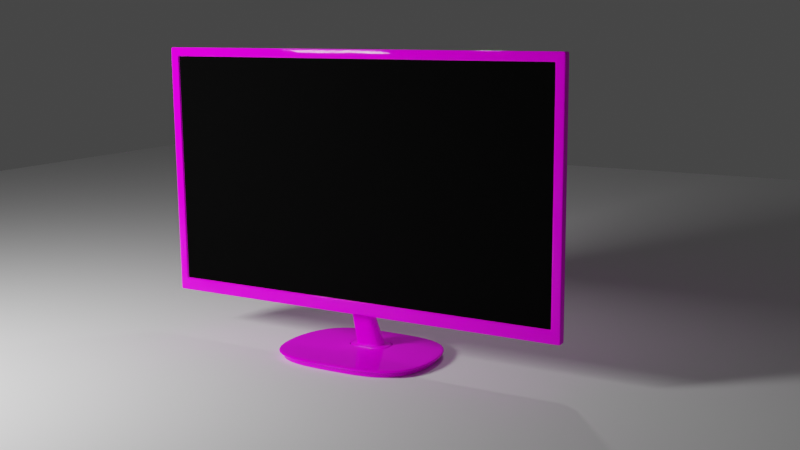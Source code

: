 # Source: computer_monitor_.blend  (saved by Blender 2.80.47; exported with 4.5.12 LTS)
import bpy
from mathutils import Matrix  # noqa: F401  (used for matrix-valued properties, if any)

bpy.ops.wm.read_factory_settings(use_empty=True)
scene = bpy.context.scene
scene.name = 'Scene'

# ---- collections
col_collection = bpy.data.collections.new('Collection'); scene.collection.children.link(col_collection)
col_collection_2 = bpy.data.collections.new('Collection 2'); scene.collection.children.link(col_collection_2)
col_collection_2.hide_render = True

# ---- images (referenced by path relative to the original .blend; pixels are not part of the script)
import os
ASSET_DIR = os.environ.get("B2B_ASSET_DIR", "")  # directory of the original .blend (textures are referenced by path, not embedded)
HERE = os.path.dirname(os.path.abspath(__file__))  # packed textures are extracted next to this script under _unpacked/

def load_image(name, relpath, width, height, colorspace="sRGB"):
    """Load a texture the original file referenced (path relative to the .blend, or extracted next to this script)."""
    p = next((c for c in (os.path.join(HERE, relpath), os.path.join(ASSET_DIR, relpath)) if relpath and os.path.exists(c)), "")
    if p:
        img = bpy.data.images.load(p, check_existing=True)
        img.name = name
    else:  # same state as the original file: an image datablock whose file is absent (Cycles renders it pink)
        img = bpy.data.images.new(name, width, height)
        img.source = "FILE"
        img.filepath = "//" + (relpath or name)
    img.colorspace_settings.name = colorspace
    return img
img_monitor_detail = load_image('monitor detail', 'monitor/monitor detail.png', 1024, 1024, 'sRGB')

# ---- materials (node trees are filled in below, after node groups)
mat_screen = bpy.data.materials.new('screen')
mat_screen.alpha_threshold = 0.0
mat_screen.roughness = 0.5
mat_screen.line_color = (0.0, 0.0, 0.0, 1.0)
mat_base = bpy.data.materials.new('base')
mat_base.roughness = 0.25
mat_light_emit = bpy.data.materials.new('light emit')
mat_light_emit.roughness = 0.25

# ---- material node trees
mat_screen.use_nodes = True; mat_screen.node_tree.nodes.clear()
_N = mat_screen.node_tree.nodes; _L = mat_screen.node_tree.links
n0 = _N.new('ShaderNodeOutputMaterial'); n0.name = 'Material Output'; n0.location = (300, 300)
n1 = _N.new('ShaderNodeBsdfPrincipled'); n1.name = 'Principled BSDF'; n1.location = (10, 300)
n1.distribution = 'GGX'
n1.subsurface_method = 'BURLEY'
n1.inputs[0].default_value = (0.0, 0.0, 0.0, 1.0)
n1.inputs[2].default_value = 0.9273
n1.inputs[3].default_value = 1.45
n1.inputs[13].default_value = 0.06364
_L.new(n1.outputs[0], n0.inputs[0])
n0.is_active_output = True
mat_base.use_nodes = True; mat_base.node_tree.nodes.clear()
_N = mat_base.node_tree.nodes; _L = mat_base.node_tree.links
n0 = _N.new('ShaderNodeBsdfPrincipled'); n0.name = 'Principled BSDF'; n0.location = (217, 254)
n0.distribution = 'GGX'
n0.subsurface_method = 'BURLEY'
n0.inputs[2].default_value = 0.0
n0.inputs[3].default_value = 1.45
n0.inputs[9].default_value = (5.0, 0.2, 0.1)
n0.inputs[13].default_value = 0.1
n1 = _N.new('ShaderNodeOutputMaterial'); n1.name = 'Material Output'; n1.location = (1055, 450)
n2 = _N.new('ShaderNodeTexImage'); n2.name = 'Image Texture'; n2.location = (-119, 282)
n2.image = img_monitor_detail
_L.new(n2.outputs[0], n0.inputs[0])
_L.new(n0.outputs[0], n1.inputs[0])
n1.is_active_output = True
mat_light_emit.use_nodes = True; mat_light_emit.node_tree.nodes.clear()
_N = mat_light_emit.node_tree.nodes; _L = mat_light_emit.node_tree.links
n0 = _N.new('ShaderNodeOutputMaterial'); n0.name = 'Material Output'; n0.location = (300, 300)
n1 = _N.new('ShaderNodeEmission'); n1.name = 'Emission'; n1.location = (10, 300)
n1.inputs[1].default_value = 59.1
_L.new(n1.outputs[0], n0.inputs[0])
n0.is_active_output = True

# ---- world
world_world = bpy.data.worlds.new('World'); scene.world = world_world
world_world.use_nodes = True; world_world.node_tree.nodes.clear()
_N = world_world.node_tree.nodes; _L = world_world.node_tree.links
n0 = _N.new('ShaderNodeOutputWorld'); n0.name = 'World Output'; n0.location = (300, 300)
n1 = _N.new('ShaderNodeBackground'); n1.name = 'Background'; n1.location = (10, 300)
n1.inputs[0].default_value = (0.05088, 0.05088, 0.05088, 1.0)
_L.new(n1.outputs[0], n0.inputs[0])
n0.is_active_output = True
world_world.color = (0.05088, 0.05088, 0.05088)
world_world.use_sun_shadow = False
world_world.sun_shadow_jitter_overblur = 0.0

# ---- cameras
cam_camera = bpy.data.cameras.new('Camera')
cam_camera.clip_end = 100.0
cam_camera.ortho_scale = 7.314
cam_camera.dof.focus_distance = 0.0

# ---- lights
light_point = bpy.data.lights.new('Point', 'AREA')
light_point.transmission_factor = 0.0
light_point.energy = 15.71
light_point.shadow_buffer_clip_start = 0.5
light_point.shadow_soft_size = 0.25
light_point.use_absolute_resolution = True

# ---- meshes
me_plane = bpy.data.meshes.new('Plane')
me_plane.from_pydata([(1.0, -1.0, 3.994e-08), (1.0, 1.0, -4.749e-08), (1.0, -1.0, -0.07657), (1.0, 1.0, -0.07657), (0.9592, -0.9032, -2.448e-09), (0.9592, 0.9354, 1.039e-09), (0.9592, -0.9026, -0.01583), (0.9592, 0.9354, -0.01583), (0.9119, -0.9855, -0.1768), (0.9119, 0.785, -0.1768), (0.1429, -1.0, 3.994e-08), (0.4286, -1.0, 3.994e-08), (0.6665, -1.0, 3.994e-08), (0.7143, 1.0, -4.749e-08), (0.4286, 1.0, -4.749e-08), (0.1429, 1.0, -4.749e-08), (0.4286, -1.0, -0.07657), (0.6665, -1.0, -0.07657), (0.7143, 1.0, -0.07657), (0.4286, 1.0, -0.07657), (0.1429, 1.0, -0.07657), (0.137, -0.9032, -2.448e-09), (0.4111, -0.9032, -2.448e-09), (0.6851, -0.9032, -2.448e-09), (0.6851, 0.9354, 1.039e-09), (0.4111, 0.9354, 1.039e-09), (0.137, 0.9354, 1.039e-09), (0.137, -0.9026, -0.01583), (0.4111, -0.9026, -0.01583), (0.6851, -0.9026, -0.01583), (0.6851, 0.9354, -0.01583), (0.4111, 0.9354, -0.01583), (0.137, 0.9354, -0.01583), (0.1303, -0.9838, -0.223), (0.3908, -0.9855, -0.1768), (0.6513, -0.9855, -0.1768), (0.6762, 0.785, -0.1837), (0.3908, 0.785, -0.1856), (0.1303, 0.785, -0.1856), (0.1384, -0.9942, -0.07791), (0.9592, -0.9026, -0.01229), (0.9592, 0.9354, -0.01229), (0.6851, -0.9026, -0.01229), (0.4111, -0.9026, -0.01229), (0.137, -0.9026, -0.01229), (0.137, 0.9354, -0.01229), (0.4111, 0.9354, -0.01229), (0.6851, 0.9354, -0.01229), (0.9592, 0.9354, -0.002726), (0.9592, -0.9026, -0.002726), (0.6851, -0.9026, -0.002726), (0.4111, -0.9026, -0.002726), (0.137, -0.9026, -0.002726), (0.137, 0.9354, -0.002726), (0.4111, 0.9354, -0.002726), (0.6851, 0.9354, -0.002726), (1.0, 1.0, -0.00725), (1.0, -1.0, -0.00725), (0.1429, -1.0, -0.00725), (0.4286, -1.0, -0.00725), (0.6665, -1.0, -0.00725), (0.7143, 1.0, -0.00725), (0.4286, 1.0, -0.00725), (0.1429, 1.0, -0.00725), (1.0, -0.9798, 3.905e-08), (1.0, -0.9798, -0.07657), (0.9592, -0.8837, -2.452e-09), (0.9592, -0.8837, -0.01583), (0.9119, -0.9347, -0.1768), (0.1303, -0.8515, -0.2227), (0.3908, -0.8589, -0.2051), (0.6338, -0.8841, -0.1876), (0.137, -0.8837, -0.01583), (0.4111, -0.8837, -0.01583), (0.6851, -0.8837, -0.01583), (0.9592, -0.8837, -0.01229), (0.9592, -0.8837, -0.002726), (1.0, -0.9798, -0.00725), (1.0, 0.9725, -4.628e-08), (1.0, 0.9725, -0.07657), (0.9592, 0.9097, 1.01e-09), (0.9592, 0.9097, -0.01583), (0.9119, 0.7607, -0.1768), (0.1303, 0.7607, -0.186), (0.3908, 0.7607, -0.1856), (0.6762, 0.7607, -0.1837), (0.9592, 0.9097, -0.01229), (0.9592, 0.9097, -0.002726), (0.137, 0.9097, -0.01583), (0.4111, 0.9097, -0.01583), (0.6851, 0.9097, -0.01583), (1.0, 0.9725, -0.00725), (0.05309, -0.9857, -0.1991), (0.0564, -0.9923, -0.1018), (-0.0564, -0.9923, -0.1018), (-0.06625, -1.301, -0.349), (0.06625, -1.301, -0.349), (-0.07037, -1.301, -0.2037), (0.05466, -1.005, -0.208), (-0.05807, -1.012, -0.1084), (0.05807, -1.012, -0.1084), (0.06933, -1.286, -0.1989), (0.06527, -1.286, -0.3424), (0.6851, -0.6399, -0.01583), (1.0, -0.7359, 2.839e-08), (0.9119, -0.6766, -0.1768), (0.1303, -0.5869, -0.2158), (0.3908, -0.594, -0.1954), (0.6284, -0.6231, -0.1958), (0.9592, -0.6399, -0.01229), (0.9592, -0.6399, -0.002726), (0.1303, 0.5873, -0.2053), (0.3908, 0.5868, -0.2036), (0.5524, 0.5856, -0.2068), (0.1303, -0.5869, -0.2595), (0.3908, -0.594, -0.2391), (0.5506, -0.604, -0.2132), (1.0, -0.6386, 2.414e-08), (1.0, -0.6386, -0.07657), (0.9592, -0.5499, -1.808e-09), (0.9592, -0.5499, -0.01583), (0.9119, -0.5908, -0.1768), (0.6296, -0.5603, -0.2067), (0.9592, -0.5499, -0.01229), (0.9592, -0.5499, -0.002726), (0.137, -0.5499, -0.01583), (0.4111, -0.5499, -0.01583), (0.6851, -0.5499, -0.01583), (1.0, -0.6386, -0.00725), (0.1303, -0.5284, -0.2568), (0.3908, -0.5352, -0.2382), (0.5524, -0.5528, -0.2149), (0.137, -0.6399, -0.01583), (0.4111, -0.6399, -0.01583), (1.0, -0.7359, -0.00725), (1.0, -0.7359, -0.07657), (0.9592, -0.6399, -1.981e-09), (0.9592, -0.6399, -0.01583), (0.1303, -0.6059, -0.2163), (0.3908, -0.6131, -0.2129), (0.6288, -0.6406, -0.1998), (-0.06138, -0.9855, -0.2016), (0.06473, -0.9925, -0.0994), (0.1102, -1.343, -0.3971), (0.1171, -1.344, -0.1555), (0.1012, -1.301, -0.1719), (0.09525, -1.3, -0.3807), (0.3802, -1.3, -0.6251), (0.4039, -1.302, 0.3428), (0.3495, -1.3, -0.5689), (0.3713, -1.302, 0.2894), (0.1083, -1.301, -0.1613), (0.1019, -1.301, -0.3919), (0.3588, -1.366, -0.598), (0.3812, -1.368, 0.3154), (0.1043, -1.307, -0.1687), (0.09814, -1.306, -0.3839), (0.09861, -1.301, -0.1745), (0.09282, -1.3, -0.3781), (0.1077, -1.305, -0.1622), (0.1014, -1.305, -0.3909), (0.4039, -1.319, 0.3428), (0.3802, -1.317, -0.6251), (0.3815, -1.33, 0.3159), (0.4005, -1.321, 0.3387), (0.377, -1.319, -0.621), (0.3812, -1.36, 0.3155), (0.3589, -1.358, -0.5981), (0.9879, -1.0, 3.994e-08), (0.9879, -1.0, -0.07657), (0.9476, -0.9032, -2.448e-09), (0.9476, -0.9026, -0.01583), (0.9008, -0.9855, -0.1768), (0.9879, 1.0, -4.749e-08), (0.9879, 1.0, -0.07657), (0.9476, 0.9354, 1.039e-09), (0.9476, 0.9354, -0.01583), (0.9034, 0.785, -0.1774), (0.9476, -0.9026, -0.01229), (0.9476, 0.9354, -0.01229), (0.9476, 0.9354, -0.002726), (0.9476, -0.9026, -0.002726), (0.9879, 1.0, -0.00725), (0.9879, -1.0, -0.00725), (0.9023, -0.9326, -0.1771), (0.9476, -0.8837, -0.01583), (0.9034, 0.7607, -0.1774), (0.9476, 0.9097, -0.01583), (0.9034, -0.6754, -0.1776), (0.9476, -0.5499, -0.01583), (0.9034, -0.5898, -0.1777), (0.9476, -0.6399, -0.01583), (1.0, -1.0, -0.06491), (0.4286, -1.0, -0.06491), (0.6665, -1.0, -0.06491), (0.7143, 1.0, -0.06491), (0.4286, 1.0, -0.06491), (0.1429, 1.0, -0.06491), (0.1391, -0.9952, -0.06603), (1.0, 1.0, -0.06491), (1.0, -0.9798, -0.06491), (1.0, 0.9725, -0.06491), (1.0, -0.6386, -0.06491), (1.0, -0.7359, -0.06491), (0.9879, 1.0, -0.06491), (0.9879, -1.0, -0.06491), (-1.0, -1.0, 3.994e-08), (-1.0, 1.0, -4.749e-08), (-1.0, -1.0, -0.07657), (-1.0, 1.0, -0.07657), (-0.9592, -0.9032, -2.448e-09), (-0.9592, 0.9354, 1.039e-09), (-0.9592, -0.9026, -0.01583), (-0.9592, 0.9354, -0.01583), (-0.9119, -0.9855, -0.1768), (-0.9119, 0.785, -0.1768), (-0.1429, -1.0, 3.994e-08), (-0.4286, -1.0, 3.994e-08), (-0.6665, -1.0, 3.994e-08), (-0.7143, 1.0, -4.749e-08), (-0.4286, 1.0, -4.749e-08), (-0.1429, 1.0, -4.749e-08), (-0.4286, -1.0, -0.07657), (-0.6665, -1.0, -0.07657), (-0.7143, 1.0, -0.07657), (-0.4286, 1.0, -0.07657), (-0.1429, 1.0, -0.07657), (-0.137, -0.9032, -2.448e-09), (-0.4111, -0.9032, -2.448e-09), (-0.6851, -0.9032, -2.448e-09), (-0.6851, 0.9354, 1.039e-09), (-0.4111, 0.9354, 1.039e-09), (-0.137, 0.9354, 1.039e-09), (-0.137, -0.9026, -0.01583), (-0.4111, -0.9026, -0.01583), (-0.6851, -0.9026, -0.01583), (-0.6851, 0.9354, -0.01583), (-0.4111, 0.9354, -0.01583), (-0.137, 0.9354, -0.01583), (-0.1303, -0.9838, -0.223), (-0.3908, -0.9855, -0.1768), (-0.6513, -0.9855, -0.1768), (-0.6762, 0.785, -0.1837), (-0.3908, 0.785, -0.1856), (-0.1303, 0.785, -0.1856), (-0.1384, -0.9942, -0.07791), (-0.9592, -0.9026, -0.01229), (-0.9592, 0.9354, -0.01229), (-0.6851, -0.9026, -0.01229), (-0.4111, -0.9026, -0.01229), (-0.137, -0.9026, -0.01229), (-0.137, 0.9354, -0.01229), (-0.4111, 0.9354, -0.01229), (-0.6851, 0.9354, -0.01229), (-0.9592, 0.9354, -0.002726), (-0.9592, -0.9026, -0.002726), (-0.6851, -0.9026, -0.002726), (-0.4111, -0.9026, -0.002726), (-0.137, -0.9026, -0.002726), (-0.137, 0.9354, -0.002726), (-0.4111, 0.9354, -0.002726), (-0.6851, 0.9354, -0.002726), (-1.0, 1.0, -0.00725), (-1.0, -1.0, -0.00725), (-0.1429, -1.0, -0.00725), (-0.4286, -1.0, -0.00725), (-0.6665, -1.0, -0.00725), (-0.7143, 1.0, -0.00725), (-0.4286, 1.0, -0.00725), (-0.1429, 1.0, -0.00725), (-1.0, -0.9798, 3.905e-08), (-1.0, -0.9798, -0.07657), (-0.9592, -0.8837, -2.452e-09), (-0.9592, -0.8837, -0.01583), (-0.9119, -0.9347, -0.1768), (-0.1303, -0.8515, -0.2227), (-0.3908, -0.8589, -0.2051), (-0.6338, -0.8841, -0.1876), (-0.137, -0.8837, -0.01583), (-0.4111, -0.8837, -0.01583), (-0.6851, -0.8837, -0.01583), (-0.9592, -0.8837, -0.01229), (-0.9592, -0.8837, -0.002726), (-1.0, -0.9798, -0.00725), (-1.0, 0.9725, -4.628e-08), (-1.0, 0.9725, -0.07657), (-0.9592, 0.9097, 1.01e-09), (-0.9592, 0.9097, -0.01583), (-0.9119, 0.7607, -0.1768), (-0.1303, 0.7607, -0.186), (-0.3908, 0.7607, -0.1856), (-0.6762, 0.7607, -0.1837), (-0.9592, 0.9097, -0.01229), (-0.9592, 0.9097, -0.002726), (-0.137, 0.9097, -0.01583), (-0.4111, 0.9097, -0.01583), (-0.6851, 0.9097, -0.01583), (-1.0, 0.9725, -0.00725), (-0.05309, -0.9857, -0.1991), (0.07037, -1.301, -0.2037), (-0.06933, -1.286, -0.1989), (-0.6851, -0.6399, -0.01583), (-1.0, -0.7359, 2.839e-08), (-0.9119, -0.6766, -0.1768), (-0.1303, -0.5869, -0.2158), (-0.3908, -0.594, -0.1954), (-0.6284, -0.6231, -0.1958), (-0.9592, -0.6399, -0.01229), (-0.9592, -0.6399, -0.002726), (-0.1303, 0.5873, -0.2053), (-0.3908, 0.5868, -0.2036), (-0.5524, 0.5856, -0.2068), (-0.1303, -0.5869, -0.2595), (-0.3908, -0.594, -0.2391), (-0.5506, -0.604, -0.2132), (-1.0, -0.6386, 2.414e-08), (-1.0, -0.6386, -0.07657), (-0.9592, -0.5499, -1.808e-09), (-0.9592, -0.5499, -0.01583), (-0.9119, -0.5908, -0.1768), (-0.6296, -0.5603, -0.2067), (-0.9592, -0.5499, -0.01229), (-0.9592, -0.5499, -0.002726), (-0.137, -0.5499, -0.01583), (-0.4111, -0.5499, -0.01583), (-0.6851, -0.5499, -0.01583), (-1.0, -0.6386, -0.00725), (-0.1303, -0.5284, -0.2568), (-0.3908, -0.5352, -0.2382), (-0.5524, -0.5528, -0.2149), (-0.137, -0.6399, -0.01583), (-0.4111, -0.6399, -0.01583), (-1.0, -0.7359, -0.00725), (-1.0, -0.7359, -0.07657), (-0.9592, -0.6399, -1.981e-09), (-0.9592, -0.6399, -0.01583), (-0.1303, -0.6059, -0.2163), (-0.3908, -0.6131, -0.2129), (-0.6288, -0.6406, -0.1998), (0.06138, -0.9855, -0.2016), (-0.06473, -0.9925, -0.0994), (-0.1102, -1.343, -0.3971), (-0.1171, -1.344, -0.1555), (-0.1012, -1.301, -0.1719), (-0.09525, -1.3, -0.3807), (-0.3802, -1.3, -0.6251), (-0.4039, -1.302, 0.3428), (-0.3495, -1.3, -0.5689), (-0.3713, -1.302, 0.2894), (-0.1083, -1.301, -0.1613), (-0.1019, -1.301, -0.3919), (-0.3588, -1.366, -0.598), (-0.3812, -1.368, 0.3154), (-0.1043, -1.307, -0.1687), (-0.09814, -1.306, -0.3839), (-0.09861, -1.301, -0.1745), (-0.09282, -1.3, -0.3781), (-0.1077, -1.305, -0.1622), (-0.1014, -1.305, -0.3909), (-0.4039, -1.319, 0.3428), (-0.3802, -1.317, -0.6251), (-0.3815, -1.33, 0.3159), (-0.3592, -1.328, -0.5984), (-0.4005, -1.321, 0.3387), (-0.377, -1.319, -0.621), (-0.3812, -1.36, 0.3155), (-0.3589, -1.358, -0.5981), (0.0, -1.0, 3.994e-08), (0.0, 1.0, -4.749e-08), (0.0, 1.0, -0.07657), (0.0, -0.9032, -2.448e-09), (0.0, 0.9354, 1.039e-09), (0.0, -0.9026, -0.01583), (0.0, 0.9354, -0.01583), (0.0, -0.9838, -0.223), (0.0, 0.785, -0.1856), (0.0, -0.9942, -0.07791), (0.0, 0.9354, -0.01229), (0.0, -0.9026, -0.01229), (0.0, -0.9026, -0.002726), (0.0, 0.9354, -0.002726), (0.0, 1.0, -0.00725), (0.0, -1.0, -0.00725), (0.0, -0.8837, -0.01583), (0.0, -0.8515, -0.2227), (0.0, 0.9097, -0.01583), (0.0, 0.7607, -0.186), (0.0, -0.9857, -0.1991), (0.0, -0.9923, -0.1018), (0.0, -1.301, -0.349), (0.0, -1.301, -0.2037), (0.0, -1.012, -0.1084), (0.0, -1.005, -0.208), (0.0, -1.286, -0.1989), (0.0, -1.286, -0.3424), (0.0, -0.5869, -0.2158), (0.0, 0.5873, -0.2053), (0.0, -0.5869, -0.2595), (0.0, -0.5284, -0.2568), (0.0, -0.5499, -0.01583), (0.0, -0.6399, -0.01583), (0.0, -0.6059, -0.2163), (0.0, -0.9925, -0.0994), (0.0, -0.9855, -0.2016), (0.0, -1.343, -0.3971), (0.0, -1.344, -0.1555), (0.0, -1.3, -0.3807), (0.0, -1.301, -0.1719), (0.0, -1.3, -0.6251), (0.0, -1.302, 0.3428), (0.0, -1.302, 0.2894), (0.0, -1.3, -0.5689), (0.0, -1.301, -0.3919), (0.0, -1.301, -0.1613), (0.0, -1.366, -0.598), (0.0, -1.368, 0.3154), (0.0, -1.306, -0.3839), (0.0, -1.307, -0.1687), (0.0, -1.301, -0.1745), (0.0, -1.3, -0.3781), (0.0, -1.305, -0.1622), (0.0, -1.305, -0.3909), (0.0, -1.317, -0.6251), (0.0, -1.319, 0.3428), (0.0, -1.328, -0.5984), (0.0, -1.33, 0.3159), (0.0, -1.321, 0.3387), (0.0, -1.319, -0.621), (0.0, -1.358, -0.5981), (0.0, -1.36, 0.3155), (-0.9879, -1.0, 3.994e-08), (-0.9879, -1.0, -0.07657), (-0.9476, -0.9032, -2.448e-09), (-0.9476, -0.9026, -0.01583), (-0.9008, -0.9855, -0.1768), (-0.9879, 1.0, -4.749e-08), (-0.9879, 1.0, -0.07657), (-0.9476, 0.9354, 1.039e-09), (-0.9476, 0.9354, -0.01583), (-0.9034, 0.785, -0.1774), (-0.9476, -0.9026, -0.01229), (-0.9476, 0.9354, -0.01229), (-0.9476, 0.9354, -0.002726), (-0.9476, -0.9026, -0.002726), (-0.9879, 1.0, -0.00725), (-0.9879, -1.0, -0.00725), (-0.9023, -0.9326, -0.1771), (-0.9476, -0.8837, -0.01583), (-0.9034, 0.7607, -0.1774), (-0.9476, 0.9097, -0.01583), (-0.9034, -0.6754, -0.1776), (-0.9476, -0.5499, -0.01583), (-0.9034, -0.5898, -0.1777), (-0.9476, -0.6399, -0.01583), (-1.0, -1.0, -0.06491), (-0.4286, -1.0, -0.06491), (-0.6665, -1.0, -0.06491), (-0.7143, 1.0, -0.06491), (-0.4286, 1.0, -0.06491), (-0.1429, 1.0, -0.06491), (-0.1391, -0.9952, -0.06603), (-1.0, 1.0, -0.06491), (-1.0, -0.9798, -0.06491), (-1.0, 0.9725, -0.06491), (-1.0, -0.6386, -0.06491), (-1.0, -0.7359, -0.06491), (0.0, -0.9952, -0.06603), (0.0, 1.0, -0.06491), (-0.9879, 1.0, -0.06491), (-0.9879, -1.0, -0.06491), (-0.06527, -1.286, -0.3424), (-0.05466, -1.005, -0.208), (0.3592, -1.328, -0.5984)], [], [(173, 1, 5, 175), (205, 192, 2, 169), (201, 199, 3, 79), (75, 40, 6, 67), (64, 0, 4, 66), (187, 176, 7, 81), (179, 41, 7, 176), (186, 82, 9, 177), (169, 2, 8, 172), (79, 3, 9, 82), (16, 17, 35, 34), (386, 83, 38, 375), (83, 84, 37, 38), (84, 85, 36, 37), (178, 42, 29, 171), (42, 43, 28, 29), (43, 44, 27, 28), (377, 45, 32, 373), (45, 46, 31, 32), (46, 47, 30, 31), (385, 373, 32, 88), (88, 32, 31, 89), (89, 31, 30, 90), (168, 12, 23, 170), (12, 11, 22, 23), (11, 10, 21, 22), (193, 194, 17, 16), (204, 195, 18, 174), (195, 196, 19, 18), (196, 197, 20, 19), (174, 18, 36, 177), (18, 19, 37, 36), (19, 20, 38, 37), (368, 15, 26, 371), (15, 14, 25, 26), (14, 13, 24, 25), (141, 340, 94, 298), (34, 33, 39, 16), (193, 198, 58, 59), (54, 55, 47, 46), (53, 54, 46, 45), (380, 53, 45, 377), (51, 52, 44, 43), (50, 51, 43, 42), (181, 50, 42, 178), (180, 48, 41, 179), (76, 49, 40, 75), (66, 4, 49, 76), (175, 5, 48, 180), (170, 23, 50, 181), (23, 22, 51, 50), (22, 21, 52, 51), (371, 26, 53, 380), (26, 25, 54, 53), (25, 24, 55, 54), (14, 15, 63, 62), (13, 14, 62, 61), (173, 13, 61, 182), (11, 12, 60, 59), (10, 11, 59, 58), (367, 10, 58, 382), (78, 1, 56, 91), (168, 0, 57, 183), (0, 64, 77, 57), (136, 66, 76, 110), (110, 76, 75, 109), (28, 73, 74, 29), (27, 72, 73, 28), (372, 383, 72, 27), (34, 35, 71, 70), (33, 34, 70, 69), (374, 33, 69, 384), (2, 65, 68, 8), (172, 8, 68, 184), (171, 185, 67, 6), (104, 64, 66, 136), (109, 75, 67, 137), (192, 200, 65, 2), (41, 86, 81, 7), (1, 78, 80, 5), (48, 87, 86, 41), (5, 80, 87, 48), (117, 78, 91, 128), (126, 89, 90, 127), (125, 88, 89, 126), (399, 385, 88, 125), (395, 106, 114, 397), (107, 108, 116, 115), (118, 79, 82, 121), (190, 121, 82, 186), (189, 187, 81, 120), (202, 201, 79, 118), (394, 470, 95, 389), (142, 339, 92, 93), (403, 141, 298, 387), (402, 142, 93, 388), (470, 300, 97, 95), (393, 101, 299, 390), (101, 102, 96, 299), (93, 92, 98, 100), (388, 93, 100, 391), (298, 94, 99, 471), (387, 298, 471, 392), (100, 98, 102, 101), (391, 100, 101, 393), (471, 99, 300, 470), (392, 471, 470, 394), (401, 138, 106, 395), (138, 139, 107, 106), (139, 140, 108, 107), (123, 109, 137, 120), (117, 104, 136, 119), (124, 110, 109, 123), (119, 136, 110, 124), (130, 131, 113, 112), (129, 130, 112, 111), (398, 129, 111, 396), (85, 84, 112, 113), (122, 85, 113, 131), (106, 107, 115, 114), (84, 83, 111, 112), (108, 122, 131, 116), (397, 114, 129, 398), (114, 115, 130, 129), (115, 116, 131, 130), (80, 119, 124, 87), (87, 124, 123, 86), (78, 117, 119, 80), (86, 123, 120, 81), (203, 202, 118, 135), (191, 189, 120, 137), (188, 105, 121, 190), (135, 118, 121, 105), (400, 399, 125, 132), (132, 125, 126, 133), (133, 126, 127, 103), (104, 117, 128, 134), (64, 104, 134, 77), (73, 133, 103, 74), (72, 132, 133, 73), (383, 400, 132, 72), (70, 71, 140, 139), (69, 70, 139, 138), (384, 69, 138, 401), (65, 135, 105, 68), (184, 68, 105, 188), (185, 191, 137, 67), (200, 203, 135, 65), (376, 39, 142, 402), (39, 33, 339, 142), (150, 149, 147, 148), (417, 155, 144, 405), (155, 156, 143, 144), (157, 158, 146, 145), (418, 157, 145, 407), (410, 150, 148, 409), (413, 151, 150, 410), (151, 152, 149, 150), (159, 160, 152, 151), (420, 159, 151, 413), (414, 415, 154, 153), (429, 166, 154, 415), (166, 167, 153, 154), (145, 146, 156, 155), (407, 145, 155, 417), (390, 299, 157, 418), (299, 96, 158, 157), (405, 144, 159, 420), (144, 143, 160, 159), (148, 147, 162, 161), (409, 148, 161, 423), (164, 165, 472, 163), (426, 164, 163, 425), (423, 161, 164, 426), (161, 162, 165, 164), (163, 472, 167, 166), (425, 163, 166, 429), (472, 424, 428, 167), (162, 422, 427, 165), (165, 427, 424, 472), (147, 408, 422, 162), (143, 404, 421, 160), (96, 389, 419, 158), (146, 406, 416, 156), (167, 428, 414, 153), (160, 421, 412, 152), (152, 412, 411, 149), (149, 411, 408, 147), (158, 419, 406, 146), (156, 416, 404, 143), (33, 374, 403, 339), (98, 392, 394, 102), (99, 391, 393, 300), (92, 387, 392, 98), (94, 388, 391, 99), (300, 393, 390, 97), (340, 402, 388, 94), (339, 403, 387, 92), (102, 394, 389, 96), (83, 386, 396, 111), (15, 368, 381, 63), (21, 370, 379, 52), (52, 379, 378, 44), (198, 466, 382, 58), (20, 369, 375, 38), (197, 467, 369, 20), (10, 367, 370, 21), (44, 378, 372, 27), (74, 103, 191, 185), (71, 184, 188, 140), (108, 188, 190, 122), (103, 127, 189, 191), (140, 188, 108), (127, 90, 187, 189), (122, 190, 186, 85), (29, 74, 185, 171), (35, 172, 184, 71), (12, 168, 183, 60), (1, 173, 182, 56), (4, 170, 181, 49), (24, 175, 180, 55), (55, 180, 179, 47), (49, 181, 178, 40), (3, 174, 177, 9), (199, 204, 174, 3), (0, 168, 170, 4), (40, 178, 171, 6), (17, 169, 172, 35), (85, 186, 177, 36), (47, 179, 176, 30), (90, 30, 176, 187), (194, 205, 169, 17), (13, 173, 175, 24), (60, 183, 205, 194), (56, 182, 204, 199), (63, 381, 467, 197), (39, 376, 466, 198), (77, 134, 203, 200), (134, 128, 202, 203), (128, 91, 201, 202), (57, 77, 200, 192), (16, 39, 198, 193), (62, 63, 197, 196), (61, 62, 196, 195), (182, 61, 195, 204), (59, 60, 194, 193), (91, 56, 199, 201), (183, 57, 192, 205), (435, 437, 211, 207), (469, 431, 208, 454), (463, 285, 209, 461), (281, 273, 212, 246), (270, 272, 210, 206), (449, 287, 213, 438), (441, 438, 213, 247), (448, 439, 215, 288), (431, 434, 214, 208), (285, 288, 215, 209), (222, 240, 241, 223), (386, 375, 244, 289), (289, 244, 243, 290), (290, 243, 242, 291), (440, 433, 235, 248), (248, 235, 234, 249), (249, 234, 233, 250), (377, 373, 238, 251), (251, 238, 237, 252), (252, 237, 236, 253), (385, 294, 238, 373), (294, 295, 237, 238), (295, 296, 236, 237), (430, 432, 229, 218), (218, 229, 228, 217), (217, 228, 227, 216), (455, 222, 223, 456), (468, 436, 224, 457), (457, 224, 225, 458), (458, 225, 226, 459), (436, 439, 242, 224), (224, 242, 243, 225), (225, 243, 244, 226), (368, 371, 232, 221), (221, 232, 231, 220), (220, 231, 230, 219), (240, 222, 245, 239), (455, 265, 264, 460), (260, 252, 253, 261), (259, 251, 252, 260), (380, 377, 251, 259), (257, 249, 250, 258), (256, 248, 249, 257), (443, 440, 248, 256), (442, 441, 247, 254), (282, 281, 246, 255), (272, 282, 255, 210), (437, 442, 254, 211), (432, 443, 256, 229), (229, 256, 257, 228), (228, 257, 258, 227), (371, 380, 259, 232), (232, 259, 260, 231), (231, 260, 261, 230), (220, 268, 269, 221), (219, 267, 268, 220), (435, 444, 267, 219), (217, 265, 266, 218), (216, 264, 265, 217), (367, 382, 264, 216), (284, 297, 262, 207), (430, 445, 263, 206), (206, 263, 283, 270), (334, 308, 282, 272), (308, 307, 281, 282), (234, 235, 280, 279), (233, 234, 279, 278), (372, 233, 278, 383), (240, 276, 277, 241), (239, 275, 276, 240), (374, 384, 275, 239), (208, 214, 274, 271), (434, 446, 274, 214), (433, 212, 273, 447), (302, 334, 272, 270), (307, 335, 273, 281), (454, 208, 271, 462), (247, 213, 287, 292), (207, 211, 286, 284), (254, 247, 292, 293), (211, 254, 293, 286), (315, 326, 297, 284), (324, 325, 296, 295), (323, 324, 295, 294), (399, 323, 294, 385), (395, 397, 312, 304), (305, 313, 314, 306), (316, 319, 288, 285), (452, 448, 288, 319), (451, 318, 287, 449), (464, 316, 285, 463), (401, 395, 304, 336), (336, 304, 305, 337), (337, 305, 306, 338), (321, 318, 335, 307), (315, 317, 334, 302), (322, 321, 307, 308), (317, 322, 308, 334), (328, 310, 311, 329), (327, 309, 310, 328), (398, 396, 309, 327), (291, 311, 310, 290), (320, 329, 311, 291), (304, 312, 313, 305), (290, 310, 309, 289), (306, 314, 329, 320), (397, 398, 327, 312), (312, 327, 328, 313), (313, 328, 329, 314), (286, 293, 322, 317), (293, 292, 321, 322), (284, 286, 317, 315), (292, 287, 318, 321), (465, 333, 316, 464), (453, 335, 318, 451), (450, 452, 319, 303), (333, 303, 319, 316), (400, 330, 323, 399), (330, 331, 324, 323), (331, 301, 325, 324), (302, 332, 326, 315), (270, 283, 332, 302), (279, 280, 301, 331), (278, 279, 331, 330), (383, 278, 330, 400), (276, 337, 338, 277), (275, 336, 337, 276), (384, 401, 336, 275), (271, 274, 303, 333), (446, 450, 303, 274), (447, 273, 335, 453), (462, 271, 333, 465), (376, 402, 340, 245), (245, 340, 141, 239), (348, 346, 345, 347), (417, 405, 342, 353), (353, 342, 341, 354), (355, 343, 344, 356), (418, 407, 343, 355), (410, 409, 346, 348), (413, 410, 348, 349), (349, 348, 347, 350), (357, 349, 350, 358), (420, 413, 349, 357), (414, 351, 352, 415), (429, 415, 352, 365), (365, 352, 351, 366), (343, 353, 354, 344), (407, 417, 353, 343), (390, 418, 355, 97), (97, 355, 356, 95), (405, 420, 357, 342), (342, 357, 358, 341), (346, 359, 360, 345), (409, 423, 359, 346), (363, 361, 362, 364), (426, 425, 361, 363), (423, 426, 363, 359), (359, 363, 364, 360), (361, 365, 366, 362), (425, 429, 365, 361), (362, 366, 428, 424), (360, 364, 427, 422), (364, 362, 424, 427), (345, 360, 422, 408), (341, 358, 421, 404), (95, 356, 419, 389), (344, 354, 416, 406), (366, 351, 414, 428), (358, 350, 412, 421), (350, 347, 411, 412), (347, 345, 408, 411), (356, 344, 406, 419), (354, 341, 404, 416), (239, 141, 403, 374), (289, 309, 396, 386), (221, 269, 381, 368), (227, 258, 379, 370), (258, 250, 378, 379), (460, 264, 382, 466), (226, 244, 375, 369), (459, 226, 369, 467), (216, 227, 370, 367), (250, 233, 372, 378), (280, 447, 453, 301), (277, 338, 450, 446), (306, 320, 452, 450), (301, 453, 451, 325), (338, 306, 450), (325, 451, 449, 296), (320, 291, 448, 452), (235, 433, 447, 280), (241, 277, 446, 434), (218, 266, 445, 430), (207, 262, 444, 435), (210, 255, 443, 432), (230, 261, 442, 437), (261, 253, 441, 442), (255, 246, 440, 443), (209, 215, 439, 436), (461, 209, 436, 468), (206, 210, 432, 430), (246, 212, 433, 440), (223, 241, 434, 431), (291, 242, 439, 448), (253, 236, 438, 441), (296, 449, 438, 236), (456, 223, 431, 469), (219, 230, 437, 435), (266, 456, 469, 445), (262, 461, 468, 444), (269, 459, 467, 381), (245, 460, 466, 376), (283, 462, 465, 332), (332, 465, 464, 326), (326, 464, 463, 297), (263, 454, 462, 283), (222, 455, 460, 245), (268, 458, 459, 269), (267, 457, 458, 268), (444, 468, 457, 267), (265, 455, 456, 266), (297, 463, 461, 262), (445, 469, 454, 263)])
me_plane.polygons.foreach_set('use_smooth', [True] * 472)
me_plane.polygons.foreach_set('material_index', [1, 1, 1, 1, 1, 0, 1, 1, 1, 1, 1, 1, 1, 1, 1, 1, 1, 1, 1, 1, 0, 0, 0, 1, 1, 1, 1, 1, 1, 1, 1, 1, 1, 1, 1, 1, 1, 1, 1, 1, 1, 1, 1, 1, 1, 1, 1, 1, 1, 1, 1, 1, 1, 1, 1, 1, 1, 1, 1, 1, 1, 1, 1, 1, 1, 1, 0, 0, 0, 1, 1, 1, 1, 1, 0, 1, 1, 1, 1, 1, 1, 1, 1, 0, 0, 0, 1, 1, 1, 1, 0, 1, 1, 1, 1, 1, 1, 1, 1, 1, 1, 1, 1, 1, 1, 1, 1, 1, 1, 1, 1, 1, 1, 1, 1, 1, 1, 1, 1, 1, 1, 1, 1, 1, 1, 1, 1, 1, 1, 1, 0, 1, 1, 0, 0, 0, 1, 1, 0, 0, 0, 1, 1, 1, 1, 1, 0, 1, 1, 1, 1, 1, 1, 1, 1, 1, 1, 1, 1, 1, 1, 1, 1, 1, 1, 1, 1, 1, 1, 1, 1, 1, 1, 1, 1, 1, 1, 1, 1, 1, 1, 1, 1, 1, 1, 1, 1, 1, 1, 1, 1, 1, 1, 1, 1, 1, 1, 1, 1, 1, 1, 1, 1, 1, 1, 1, 1, 1, 0, 1, 1, 0, 1, 0, 1, 0, 1, 1, 1, 1, 1, 1, 1, 1, 1, 1, 1, 1, 1, 1, 0, 1, 1, 1, 1, 1, 1, 1, 1, 1, 1, 1, 1, 1, 1, 1, 1, 1, 1, 1, 1, 1, 1, 0, 1, 1, 1, 1, 1, 1, 1, 1, 1, 1, 1, 1, 1, 1, 0, 0, 0, 1, 1, 1, 1, 1, 1, 1, 1, 1, 1, 1, 1, 1, 1, 1, 1, 1, 1, 1, 1, 1, 1, 1, 1, 1, 1, 1, 1, 1, 1, 1, 1, 1, 1, 1, 1, 1, 1, 1, 1, 1, 1, 0, 0, 0, 1, 1, 1, 1, 1, 0, 1, 1, 1, 1, 1, 1, 1, 1, 0, 0, 0, 1, 1, 1, 1, 0, 1, 1, 1, 1, 1, 1, 1, 1, 1, 1, 1, 1, 1, 1, 1, 1, 1, 1, 1, 1, 1, 1, 1, 1, 0, 1, 1, 0, 0, 0, 1, 1, 0, 0, 0, 1, 1, 1, 1, 1, 0, 1, 1, 1, 1, 1, 1, 1, 1, 1, 1, 1, 1, 1, 1, 1, 1, 1, 1, 1, 1, 1, 1, 1, 1, 1, 1, 1, 1, 1, 1, 1, 1, 1, 1, 1, 1, 1, 1, 1, 1, 1, 1, 1, 1, 1, 1, 1, 1, 1, 1, 1, 1, 1, 0, 1, 1, 0, 1, 0, 1, 0, 1, 1, 1, 1, 1, 1, 1, 1, 1, 1, 1, 1, 1, 1, 0, 1, 1, 1, 1, 1, 1, 1, 1, 1, 1, 1, 1, 1, 1, 1, 1, 1])
_uv = me_plane.uv_layers.new(name='UVMap')
_uv.uv.foreach_set('vector', [0.552, 0.07624, 0.552, 0.07343, 0.5672, 0.0833, 0.5672, 0.08637, 0.05405, 0.05698, 0.05408, 0.0539, 0.05704, 0.05393, 0.05701, 0.05701, 0.5275, 0.06302, 0.5356, 0.06374, 0.5354, 0.06731, 0.5272, 0.0671, 0.1146, 0.001763, 0.1081, 0.001376, 0.1081, 0.0001594, 0.1146, 0.0005146, 0.08427, 0.01608, 0.07831, 0.0157, 0.1077, 0.005579, 0.1144, 0.005882, 0.5857, 0.006617, 0.578, 0.006651, 0.5778, 0.003037, 0.5857, 0.002438, 0.5704, 0.08635, 0.5704, 0.08329, 0.5713, 0.08329, 0.5713, 0.08637, 0.4739, 0.09684, 0.474, 0.09425, 0.4802, 0.09469, 0.4801, 0.09676, 0.05701, 0.05701, 0.05704, 0.05393, 0.08247, 0.07654, 0.08247, 0.07944, 0.5272, 0.0671, 0.5354, 0.06731, 0.4802, 0.09469, 0.474, 0.09425, 0.05393, 0.1978, 0.05587, 0.1386, 0.08144, 0.1432, 0.07894, 0.2087, 0.4795, 0.2962, 0.4792, 0.2674, 0.4846, 0.2673, 0.4849, 0.2962, 0.4792, 0.2674, 0.4782, 0.2104, 0.4835, 0.2103, 0.4846, 0.2673, 0.4782, 0.2104, 0.4764, 0.1486, 0.4818, 0.1484, 0.4835, 0.2103, 0.008505, 0.06843, 0.008992, 0.1333, 0.007842, 0.1333, 0.007422, 0.06845, 0.008992, 0.1333, 0.007522, 0.2003, 0.00637, 0.2003, 0.007842, 0.1333, 0.007522, 0.2003, 0.003468, 0.2654, 0.002424, 0.2653, 0.00637, 0.2003, 0.5741, 0.2954, 0.5728, 0.2622, 0.5737, 0.2622, 0.5749, 0.2954, 0.5728, 0.2622, 0.5705, 0.2039, 0.5715, 0.2039, 0.5737, 0.2622, 0.5705, 0.2039, 0.5698, 0.1443, 0.5708, 0.1443, 0.5715, 0.2039, 0.5811, 0.2314, 0.5752, 0.2314, 0.5753, 0.2001, 0.5811, 0.2001, 0.5811, 0.2001, 0.5753, 0.2001, 0.5756, 0.1373, 0.5815, 0.1373, 0.5815, 0.1373, 0.5756, 0.1373, 0.5764, 0.0732, 0.5827, 0.07333, 0.03754, 0.05692, 0.03664, 0.1382, 0.0125, 0.1334, 0.01199, 0.06843, 0.03664, 0.1382, 0.03497, 0.197, 0.01098, 0.2005, 0.0125, 0.1334, 0.03497, 0.197, 0.03132, 0.2666, 0.006781, 0.2656, 0.01098, 0.2005, 0.05105, 0.1977, 0.05294, 0.1385, 0.05587, 0.1386, 0.05393, 0.1978, 0.5372, 0.07627, 0.538, 0.1381, 0.5354, 0.1381, 0.5346, 0.0763, 0.538, 0.1381, 0.5391, 0.2007, 0.5365, 0.2007, 0.5354, 0.1381, 0.5391, 0.2007, 0.5407, 0.263, 0.5381, 0.263, 0.5365, 0.2007, 0.5346, 0.0763, 0.5354, 0.1381, 0.4818, 0.1484, 0.4801, 0.09676, 0.5354, 0.1381, 0.5365, 0.2007, 0.4835, 0.2103, 0.4818, 0.1484, 0.5365, 0.2007, 0.5381, 0.263, 0.4846, 0.2673, 0.4835, 0.2103, 0.5561, 0.2956, 0.5552, 0.2623, 0.5699, 0.2623, 0.5711, 0.2955, 0.5552, 0.2623, 0.5533, 0.2004, 0.5674, 0.204, 0.5699, 0.2623, 0.5533, 0.2004, 0.5524, 0.1379, 0.5667, 0.1443, 0.5674, 0.204, 0.08018, 0.311, 0.05561, 0.3124, 0.05614, 0.3103, 0.07955, 0.309, 0.07894, 0.2087, 0.08485, 0.2722, 0.05056, 0.2689, 0.05393, 0.1978, 0.05105, 0.1977, 0.04763, 0.2685, 0.03312, 0.2667, 0.03675, 0.1971, 0.5684, 0.204, 0.5677, 0.1443, 0.5698, 0.1443, 0.5705, 0.2039, 0.5706, 0.2623, 0.5684, 0.204, 0.5705, 0.2039, 0.5728, 0.2622, 0.5717, 0.2954, 0.5706, 0.2623, 0.5728, 0.2622, 0.5741, 0.2954, 0.009829, 0.2004, 0.005896, 0.2655, 0.003468, 0.2654, 0.007522, 0.2003, 0.01135, 0.1333, 0.009829, 0.2004, 0.007522, 0.2003, 0.008992, 0.1333, 0.01107, 0.06843, 0.01135, 0.1333, 0.008992, 0.1333, 0.008505, 0.06843, 0.5681, 0.08638, 0.5679, 0.08328, 0.5704, 0.08329, 0.5704, 0.08635, 0.1144, 0.004827, 0.1079, 0.004646, 0.1081, 0.001376, 0.1146, 0.001763, 0.1144, 0.005882, 0.1077, 0.005579, 0.1079, 0.004646, 0.1144, 0.004827, 0.5672, 0.08637, 0.5672, 0.0833, 0.5679, 0.08328, 0.5681, 0.08638, 0.01199, 0.06843, 0.0125, 0.1334, 0.01135, 0.1333, 0.01107, 0.06843, 0.0125, 0.1334, 0.01098, 0.2005, 0.009829, 0.2004, 0.01135, 0.1333, 0.01098, 0.2005, 0.006781, 0.2656, 0.005896, 0.2655, 0.009829, 0.2004, 0.5711, 0.2955, 0.5699, 0.2623, 0.5706, 0.2623, 0.5717, 0.2954, 0.5699, 0.2623, 0.5674, 0.204, 0.5684, 0.204, 0.5706, 0.2623, 0.5674, 0.204, 0.5667, 0.1443, 0.5677, 0.1443, 0.5684, 0.204, 0.5533, 0.2004, 0.5552, 0.2623, 0.5536, 0.2624, 0.5517, 0.2004, 0.5524, 0.1379, 0.5533, 0.2004, 0.5517, 0.2004, 0.5508, 0.1379, 0.552, 0.07624, 0.5524, 0.1379, 0.5508, 0.1379, 0.5504, 0.07623, 0.03497, 0.197, 0.03664, 0.1382, 0.03845, 0.1383, 0.03675, 0.1971, 0.03132, 0.2666, 0.03497, 0.197, 0.03675, 0.1971, 0.03312, 0.2667, 0.02984, 0.3031, 0.03132, 0.2666, 0.03312, 0.2667, 0.03169, 0.3032, 0.5283, 0.04557, 0.5367, 0.04573, 0.5367, 0.04801, 0.5282, 0.04828, 0.03754, 0.05692, 0.0375, 0.05377, 0.03939, 0.05378, 0.03939, 0.05691, 0.07831, 0.0157, 0.08427, 0.01608, 0.08414, 0.01821, 0.07818, 0.01786, 0.1876, 0.01122, 0.1144, 0.005882, 0.1144, 0.004827, 0.1877, 0.01002, 0.1877, 0.01002, 0.1144, 0.004827, 0.1146, 0.001763, 0.1881, 0.00677, 0.9978, 0.1348, 0.9933, 0.1348, 0.9941, 0.06869, 0.9987, 0.06876, 0.9972, 0.1994, 0.9928, 0.1993, 0.9933, 0.1348, 0.9978, 0.1348, 0.9971, 0.2314, 0.9927, 0.2314, 0.9928, 0.1993, 0.9972, 0.1994, 0.07894, 0.2087, 0.08144, 0.1432, 0.1072, 0.1485, 0.1115, 0.2089, 0.08485, 0.2722, 0.07894, 0.2087, 0.1115, 0.2089, 0.1154, 0.271, 0.08522, 0.3026, 0.08485, 0.2722, 0.1154, 0.271, 0.1165, 0.3014, 0.07761, 0.03845, 0.08345, 0.03854, 0.09622, 0.0766, 0.08247, 0.07654, 0.08247, 0.07944, 0.08247, 0.07654, 0.09622, 0.0766, 0.09668, 0.07924, 0.9998, 0.003153, 0.9951, 0.003109, 0.9951, 0.0001594, 0.9998, 0.0002075, 0.156, 0.02113, 0.08427, 0.01608, 0.1144, 0.005882, 0.1876, 0.01122, 0.1881, 0.00677, 0.1146, 0.001763, 0.1146, 0.0005146, 0.1882, 0.005401, 0.07766, 0.03503, 0.08358, 0.03516, 0.08345, 0.03854, 0.07761, 0.03845, 0.5438, 0.0244, 0.513, 0.02566, 0.5131, 0.0211, 0.5437, 0.02018, 0.5367, 0.04573, 0.5283, 0.04557, 0.5125, 0.03551, 0.5187, 0.03533, 0.5432, 0.03531, 0.5128, 0.03177, 0.513, 0.02566, 0.5438, 0.0244, 0.5429, 0.03853, 0.5125, 0.03551, 0.5128, 0.03177, 0.5432, 0.03531, 0.1865, 0.02506, 0.5283, 0.04557, 0.5282, 0.04828, 0.1862, 0.02782, 0.9136, 0.1351, 0.5815, 0.1373, 0.5827, 0.07333, 0.9118, 0.06987, 0.9143, 0.1995, 0.5811, 0.2001, 0.5815, 0.1373, 0.9136, 0.1351, 0.9144, 0.2314, 0.5811, 0.2314, 0.5811, 0.2001, 0.9143, 0.1995, 0.1771, 0.2989, 0.1767, 0.2694, 0.1866, 0.2696, 0.1868, 0.2987, 0.1753, 0.211, 0.1749, 0.1544, 0.1798, 0.174, 0.1849, 0.2113, 0.1838, 0.04648, 0.5272, 0.0671, 0.474, 0.09425, 0.1928, 0.08172, 0.1929, 0.08467, 0.1928, 0.08172, 0.474, 0.09425, 0.4739, 0.09684, 0.9075, 0.004872, 0.5857, 0.006617, 0.5857, 0.002438, 0.9074, 0.000985, 0.1842, 0.04226, 0.5275, 0.06302, 0.5272, 0.0671, 0.1838, 0.04648, 0.6002, 0.5288, 0.6002, 0.5441, 0.5965, 0.5443, 0.5965, 0.5288, 0.0554, 0.2872, 0.07998, 0.2882, 0.07939, 0.2902, 0.05596, 0.2893, 0.08009, 0.2965, 0.08018, 0.311, 0.07955, 0.309, 0.07948, 0.2965, 0.05504, 0.3034, 0.0554, 0.2872, 0.05596, 0.2893, 0.05566, 0.3035, 0.6002, 0.5441, 0.6157, 0.5741, 0.6122, 0.5746, 0.5965, 0.5443, 0.6192, 0.4676, 0.6157, 0.4835, 0.6122, 0.4829, 0.6157, 0.4668, 0.6157, 0.4835, 0.6002, 0.5135, 0.5965, 0.5133, 0.6122, 0.4829, 0.6871, 0.4956, 0.678, 0.5164, 0.673, 0.516, 0.6822, 0.4948, 0.69, 0.4827, 0.6871, 0.4956, 0.6822, 0.4948, 0.6852, 0.4816, 0.678, 0.5412, 0.6871, 0.562, 0.6822, 0.5628, 0.673, 0.5415, 0.6781, 0.5288, 0.678, 0.5412, 0.673, 0.5415, 0.673, 0.5288, 0.6822, 0.4948, 0.673, 0.516, 0.6002, 0.5135, 0.6157, 0.4835, 0.6852, 0.4816, 0.6822, 0.4948, 0.6157, 0.4835, 0.6192, 0.4676, 0.673, 0.5415, 0.6822, 0.5628, 0.6157, 0.5741, 0.6002, 0.5441, 0.673, 0.5288, 0.673, 0.5415, 0.6002, 0.5441, 0.6002, 0.5288, 0.1728, 0.299, 0.1724, 0.2694, 0.1767, 0.2694, 0.1771, 0.2989, 0.1724, 0.2694, 0.1695, 0.2108, 0.1753, 0.211, 0.1767, 0.2694, 0.1695, 0.2108, 0.1704, 0.1538, 0.1749, 0.1544, 0.1753, 0.211, 0.2259, 0.01148, 0.1881, 0.00677, 0.1882, 0.005401, 0.2261, 0.009693, 0.1865, 0.02506, 0.156, 0.02113, 0.1876, 0.01122, 0.2254, 0.01726, 0.2255, 0.01591, 0.1877, 0.01002, 0.1881, 0.00677, 0.2259, 0.01148, 0.2254, 0.01726, 0.1876, 0.01122, 0.1877, 0.01002, 0.2255, 0.01591, 0.1982, 0.2108, 0.1921, 0.1733, 0.4393, 0.1754, 0.44, 0.2108, 0.1997, 0.2696, 0.1982, 0.2108, 0.44, 0.2108, 0.4409, 0.268, 0.1999, 0.2986, 0.1997, 0.2696, 0.4409, 0.268, 0.4412, 0.2965, 0.4764, 0.1486, 0.4782, 0.2104, 0.44, 0.2108, 0.4393, 0.1754, 0.1906, 0.1553, 0.4764, 0.1486, 0.4393, 0.1754, 0.1921, 0.1733, 0.1767, 0.2694, 0.1753, 0.211, 0.1849, 0.2113, 0.1866, 0.2696, 0.4782, 0.2104, 0.4792, 0.2674, 0.4409, 0.268, 0.44, 0.2108, 0.1749, 0.1544, 0.1906, 0.1553, 0.1921, 0.1733, 0.1798, 0.174, 0.1868, 0.2987, 0.1866, 0.2696, 0.1997, 0.2696, 0.1999, 0.2986, 0.1866, 0.2696, 0.1849, 0.2113, 0.1982, 0.2108, 0.1997, 0.2696, 0.1849, 0.2113, 0.1798, 0.174, 0.1921, 0.1733, 0.1982, 0.2108, 0.5125, 0.03551, 0.2254, 0.01726, 0.2255, 0.01591, 0.5128, 0.03177, 0.5128, 0.03177, 0.2255, 0.01591, 0.2259, 0.01148, 0.513, 0.02566, 0.5283, 0.04557, 0.1865, 0.02506, 0.2254, 0.01726, 0.5125, 0.03551, 0.513, 0.02566, 0.2259, 0.01148, 0.2261, 0.009693, 0.5131, 0.0211, 0.1543, 0.03986, 0.1842, 0.04226, 0.1838, 0.04648, 0.1541, 0.04331, 0.9329, 0.003417, 0.9075, 0.004872, 0.9074, 0.000985, 0.9329, 0.0002994, 0.1684, 0.08291, 0.1682, 0.08052, 0.1928, 0.08172, 0.1929, 0.08467, 0.1541, 0.04331, 0.1838, 0.04648, 0.1928, 0.08172, 0.1682, 0.08052, 0.9354, 0.2314, 0.9144, 0.2314, 0.9143, 0.1995, 0.9354, 0.1993, 0.9354, 0.1993, 0.9143, 0.1995, 0.9136, 0.1351, 0.9349, 0.1348, 0.9349, 0.1348, 0.9136, 0.1351, 0.9118, 0.06987, 0.9339, 0.06922, 0.156, 0.02113, 0.1865, 0.02506, 0.1862, 0.02782, 0.1557, 0.02332, 0.08427, 0.01608, 0.156, 0.02113, 0.1557, 0.02332, 0.08414, 0.01821, 0.9933, 0.1348, 0.9349, 0.1348, 0.9339, 0.06922, 0.9941, 0.06869, 0.9928, 0.1993, 0.9354, 0.1993, 0.9349, 0.1348, 0.9933, 0.1348, 0.9927, 0.2314, 0.9354, 0.2314, 0.9354, 0.1993, 0.9928, 0.1993, 0.1115, 0.2089, 0.1072, 0.1485, 0.1704, 0.1538, 0.1695, 0.2108, 0.1154, 0.271, 0.1115, 0.2089, 0.1695, 0.2108, 0.1724, 0.2694, 0.1165, 0.3014, 0.1154, 0.271, 0.1724, 0.2694, 0.1728, 0.299, 0.08345, 0.03854, 0.1541, 0.04331, 0.1682, 0.08052, 0.09622, 0.0766, 0.09668, 0.07924, 0.09622, 0.0766, 0.1682, 0.08052, 0.1684, 0.08291, 0.9951, 0.003109, 0.9329, 0.003417, 0.9329, 0.0002994, 0.9951, 0.0001594, 0.08358, 0.03516, 0.1543, 0.03986, 0.1541, 0.04331, 0.08345, 0.03854, 0.0496, 0.3034, 0.05056, 0.2689, 0.0554, 0.2872, 0.05504, 0.3034, 0.05056, 0.2689, 0.08485, 0.2722, 0.07998, 0.2882, 0.0554, 0.2872, 0.02388, 0.7905, 0.2224, 0.7854, 0.2354, 0.7925, 0.01153, 0.7981, 0.6069, 0.4649, 0.6017, 0.4888, 0.592, 0.4897, 0.5979, 0.4629, 0.6083, 0.4711, 0.5849, 0.5165, 0.5752, 0.515, 0.6016, 0.464, 0.6097, 0.4737, 0.5878, 0.5162, 0.5866, 0.5166, 0.6094, 0.4725, 0.6091, 0.4653, 0.6041, 0.4879, 0.6033, 0.4884, 0.6084, 0.4652, 0.02384, 0.7046, 0.02388, 0.7905, 0.01153, 0.7981, 0.01148, 0.7046, 0.1281, 0.7046, 0.1281, 0.7296, 0.02388, 0.7905, 0.02384, 0.7046, 0.1281, 0.7296, 0.1815, 0.7282, 0.2224, 0.7854, 0.02388, 0.7905, 0.1283, 0.7287, 0.1812, 0.7272, 0.1815, 0.7282, 0.1281, 0.7296, 0.1291, 0.7046, 0.1291, 0.7295, 0.1281, 0.7296, 0.1281, 0.7046, 0.468, 0.698, 0.2557, 0.698, 0.2557, 0.6094, 0.468, 0.6146, 0.2538, 0.698, 0.2538, 0.6094, 0.2557, 0.6094, 0.2557, 0.698, 0.2557, 0.6057, 0.4682, 0.6109, 0.468, 0.6146, 0.2557, 0.6094, 0.6094, 0.4725, 0.5866, 0.5166, 0.5849, 0.5165, 0.6083, 0.4711, 0.6084, 0.4652, 0.6033, 0.4884, 0.6017, 0.4888, 0.6069, 0.4649, 0.6157, 0.4668, 0.6122, 0.4829, 0.6041, 0.4879, 0.6091, 0.4653, 0.6122, 0.4829, 0.5965, 0.5133, 0.5878, 0.5162, 0.6097, 0.4737, 0.1381, 0.7046, 0.1381, 0.7317, 0.1291, 0.7295, 0.1291, 0.7046, 0.1264, 0.7196, 0.1823, 0.718, 0.1812, 0.7272, 0.1283, 0.7287, 0.01153, 0.7981, 0.2354, 0.7925, 0.2355, 0.7966, 0.01163, 0.8021, 0.01148, 0.7046, 0.01153, 0.7981, 0.007501, 0.7981, 0.007439, 0.7046, 0.01603, 0.8058, 0.2316, 0.8005, 0.2267, 0.8052, 0.02136, 0.8103, 0.005829, 0.7046, 0.005894, 0.7968, 0.0002212, 0.7925, 0.0001594, 0.7046, 0.007439, 0.7046, 0.007501, 0.7981, 0.005894, 0.7968, 0.005829, 0.7046, 0.01163, 0.8021, 0.2355, 0.7966, 0.2316, 0.8005, 0.01603, 0.8058, 0.2558, 0.5988, 0.4684, 0.604, 0.4682, 0.6109, 0.2557, 0.6057, 0.247, 0.698, 0.247, 0.6093, 0.2538, 0.6094, 0.2538, 0.698, 0.4767, 0.6145, 0.4767, 0.698, 0.4699, 0.698, 0.4699, 0.6146, 0.2395, 0.7925, 0.2395, 0.7046, 0.241, 0.7046, 0.241, 0.7914, 0.241, 0.7914, 0.241, 0.7046, 0.2466, 0.7046, 0.2467, 0.7873, 0.2354, 0.7925, 0.2354, 0.7046, 0.2395, 0.7046, 0.2395, 0.7925, 0.1715, 0.7301, 0.1715, 0.7046, 0.1805, 0.7046, 0.1805, 0.728, 0.5965, 0.5133, 0.5965, 0.5288, 0.5897, 0.5288, 0.5897, 0.507, 0.5891, 0.5065, 0.5891, 0.5288, 0.5875, 0.5288, 0.5875, 0.5058, 0.4699, 0.6146, 0.4699, 0.698, 0.468, 0.698, 0.468, 0.6146, 0.1805, 0.728, 0.1805, 0.7046, 0.1815, 0.7046, 0.1815, 0.7282, 0.1815, 0.7282, 0.1815, 0.7046, 0.2224, 0.7046, 0.2224, 0.7854, 0.2224, 0.7854, 0.2224, 0.7046, 0.2354, 0.7046, 0.2354, 0.7925, 0.5897, 0.507, 0.5897, 0.5288, 0.5891, 0.5288, 0.5891, 0.5065, 0.5875, 0.5058, 0.5875, 0.5288, 0.5783, 0.5288, 0.5783, 0.503, 0.08485, 0.2722, 0.08522, 0.3026, 0.08014, 0.3027, 0.07998, 0.2882, 0.673, 0.516, 0.673, 0.5288, 0.6002, 0.5288, 0.6002, 0.5135, 0.6822, 0.5628, 0.6852, 0.576, 0.6192, 0.59, 0.6157, 0.5741, 0.678, 0.5164, 0.6781, 0.5288, 0.673, 0.5288, 0.673, 0.516, 0.6871, 0.562, 0.69, 0.5749, 0.6852, 0.576, 0.6822, 0.5628, 0.6157, 0.5741, 0.6192, 0.59, 0.6157, 0.5908, 0.6122, 0.5746, 0.05561, 0.3124, 0.05498, 0.2962, 0.05559, 0.2961, 0.05614, 0.3103, 0.07998, 0.2882, 0.08014, 0.3027, 0.07953, 0.3027, 0.07939, 0.2902, 0.6002, 0.5135, 0.6002, 0.5288, 0.5965, 0.5288, 0.5965, 0.5133, 0.4792, 0.2674, 0.4795, 0.2962, 0.4412, 0.2965, 0.4409, 0.268, 0.5552, 0.2623, 0.5561, 0.2956, 0.5544, 0.2956, 0.5536, 0.2624, 0.006781, 0.2656, 0.004598, 0.3034, 0.003828, 0.3034, 0.005896, 0.2655, 0.005896, 0.2655, 0.003828, 0.3034, 0.001185, 0.3033, 0.003468, 0.2654, 0.04763, 0.2685, 0.04662, 0.3033, 0.03169, 0.3032, 0.03312, 0.2667, 0.5381, 0.263, 0.5386, 0.2957, 0.4849, 0.2962, 0.4846, 0.2673, 0.5407, 0.263, 0.5412, 0.2957, 0.5386, 0.2957, 0.5381, 0.263, 0.03132, 0.2666, 0.02984, 0.3031, 0.004598, 0.3034, 0.006781, 0.2656, 0.003468, 0.2654, 0.001185, 0.3033, 0.0002084, 0.3032, 0.002424, 0.2653, 0.9941, 0.06869, 0.9339, 0.06922, 0.9329, 0.003417, 0.9951, 0.003109, 0.1072, 0.1485, 0.09668, 0.07924, 0.1684, 0.08291, 0.1704, 0.1538, 0.1749, 0.1544, 0.1684, 0.08291, 0.1929, 0.08467, 0.1906, 0.1553, 0.9339, 0.06922, 0.9118, 0.06987, 0.9075, 0.004872, 0.9329, 0.003417, 0.1704, 0.1538, 0.1684, 0.08291, 0.1749, 0.1544, 0.9118, 0.06987, 0.5827, 0.07333, 0.5857, 0.006617, 0.9075, 0.004872, 0.1906, 0.1553, 0.1929, 0.08467, 0.4739, 0.09684, 0.4764, 0.1486, 0.9987, 0.06876, 0.9941, 0.06869, 0.9951, 0.003109, 0.9998, 0.003153, 0.08144, 0.1432, 0.08247, 0.07944, 0.09668, 0.07924, 0.1072, 0.1485, 0.03664, 0.1382, 0.03754, 0.05692, 0.03939, 0.05691, 0.03845, 0.1383, 0.552, 0.07343, 0.552, 0.07624, 0.5504, 0.07623, 0.5504, 0.07343, 0.01198, 0.06503, 0.01199, 0.06843, 0.01107, 0.06843, 0.01116, 0.06502, 0.5667, 0.1443, 0.5672, 0.08637, 0.5681, 0.08638, 0.5677, 0.1443, 0.5677, 0.1443, 0.5681, 0.08638, 0.5704, 0.08635, 0.5698, 0.1443, 0.01116, 0.06502, 0.01107, 0.06843, 0.008505, 0.06843, 0.008427, 0.065, 0.5346, 0.07352, 0.5346, 0.0763, 0.4801, 0.09676, 0.4802, 0.09469, 0.5372, 0.0735, 0.5372, 0.07627, 0.5346, 0.0763, 0.5346, 0.07352, 0.0375, 0.05377, 0.03754, 0.05692, 0.01199, 0.06843, 0.01198, 0.06503, 0.008427, 0.065, 0.008505, 0.06843, 0.007422, 0.06845, 0.007381, 0.06501, 0.05587, 0.1386, 0.05701, 0.05701, 0.08247, 0.07944, 0.08144, 0.1432, 0.4764, 0.1486, 0.4739, 0.09684, 0.4801, 0.09676, 0.4818, 0.1484, 0.5698, 0.1443, 0.5704, 0.08635, 0.5713, 0.08637, 0.5708, 0.1443, 0.5827, 0.07333, 0.5764, 0.0732, 0.578, 0.006651, 0.5857, 0.006617, 0.05294, 0.1385, 0.05405, 0.05698, 0.05701, 0.05701, 0.05587, 0.1386, 0.5524, 0.1379, 0.552, 0.07624, 0.5672, 0.08637, 0.5667, 0.1443, 0.03845, 0.1383, 0.03939, 0.05691, 0.05405, 0.05698, 0.05294, 0.1385, 0.5504, 0.07343, 0.5504, 0.07623, 0.5372, 0.07627, 0.5372, 0.0735, 0.5536, 0.2624, 0.5544, 0.2956, 0.5412, 0.2957, 0.5407, 0.263, 0.05056, 0.2689, 0.0496, 0.3034, 0.04662, 0.3033, 0.04763, 0.2685, 0.08414, 0.01821, 0.1557, 0.02332, 0.1543, 0.03986, 0.08358, 0.03516, 0.1557, 0.02332, 0.1862, 0.02782, 0.1842, 0.04226, 0.1543, 0.03986, 0.1862, 0.02782, 0.5282, 0.04828, 0.5275, 0.06302, 0.1842, 0.04226, 0.07818, 0.01786, 0.08414, 0.01821, 0.08358, 0.03516, 0.07766, 0.03503, 0.05393, 0.1978, 0.05056, 0.2689, 0.04763, 0.2685, 0.05105, 0.1977, 0.5517, 0.2004, 0.5536, 0.2624, 0.5407, 0.263, 0.5391, 0.2007, 0.5508, 0.1379, 0.5517, 0.2004, 0.5391, 0.2007, 0.538, 0.1381, 0.5504, 0.07623, 0.5508, 0.1379, 0.538, 0.1381, 0.5372, 0.07627, 0.03675, 0.1971, 0.03845, 0.1383, 0.05294, 0.1385, 0.05105, 0.1977, 0.5282, 0.04828, 0.5367, 0.04801, 0.5356, 0.06374, 0.5275, 0.06302, 0.03939, 0.05691, 0.03939, 0.05378, 0.05408, 0.0539, 0.05405, 0.05698, 0.5557, 0.515, 0.5708, 0.5046, 0.5708, 0.5076, 0.5558, 0.5178, 0.05815, 0.5426, 0.0611, 0.5425, 0.06119, 0.5456, 0.05823, 0.5457, 0.5314, 0.5286, 0.5311, 0.5245, 0.5392, 0.5242, 0.5395, 0.5277, 0.1196, 0.5968, 0.1197, 0.598, 0.1132, 0.5985, 0.1131, 0.5973, 0.08905, 0.583, 0.1193, 0.5927, 0.1126, 0.5931, 0.0831, 0.5835, 0.5857, 0.4561, 0.5857, 0.4603, 0.5778, 0.4597, 0.578, 0.4561, 0.5739, 0.5045, 0.5748, 0.5045, 0.5749, 0.5076, 0.574, 0.5076, 0.4773, 0.4957, 0.4835, 0.4957, 0.4836, 0.4977, 0.4774, 0.4983, 0.0611, 0.5425, 0.08619, 0.5197, 0.08623, 0.5226, 0.06119, 0.5456, 0.5311, 0.5245, 0.4774, 0.4983, 0.4836, 0.4977, 0.5392, 0.5242, 0.05565, 0.4018, 0.08048, 0.3905, 0.08408, 0.4559, 0.05859, 0.461, 0.4795, 0.2962, 0.4849, 0.2962, 0.485, 0.325, 0.4797, 0.325, 0.4797, 0.325, 0.485, 0.325, 0.485, 0.3821, 0.4797, 0.3821, 0.4797, 0.3821, 0.485, 0.3821, 0.4843, 0.444, 0.4789, 0.4439, 0.01242, 0.5319, 0.01133, 0.5319, 0.01066, 0.4671, 0.01181, 0.467, 0.01181, 0.467, 0.01066, 0.4671, 0.008057, 0.4001, 0.009208, 0.4001, 0.009208, 0.4001, 0.008057, 0.4001, 0.003015, 0.3352, 0.004057, 0.3351, 0.5741, 0.2954, 0.5749, 0.2954, 0.5743, 0.3287, 0.5734, 0.3287, 0.5734, 0.3287, 0.5743, 0.3287, 0.5731, 0.387, 0.572, 0.387, 0.572, 0.387, 0.5731, 0.387, 0.5734, 0.4466, 0.5724, 0.4466, 0.5811, 0.2314, 0.5811, 0.2626, 0.5753, 0.2626, 0.5752, 0.2314, 0.5811, 0.2626, 0.5815, 0.3254, 0.5756, 0.3255, 0.5753, 0.2626, 0.5815, 0.3254, 0.5827, 0.3894, 0.5764, 0.3895, 0.5756, 0.3255, 0.04164, 0.543, 0.01591, 0.5319, 0.01531, 0.467, 0.03937, 0.4617, 0.03937, 0.4617, 0.01531, 0.467, 0.01266, 0.3999, 0.03671, 0.4029, 0.03671, 0.4029, 0.01266, 0.3999, 0.007366, 0.3349, 0.03188, 0.3334, 0.05278, 0.402, 0.05565, 0.4018, 0.05859, 0.461, 0.05566, 0.4611, 0.5409, 0.5152, 0.5383, 0.5152, 0.538, 0.4534, 0.5406, 0.4534, 0.5406, 0.4534, 0.538, 0.4534, 0.5381, 0.3907, 0.5407, 0.3908, 0.5407, 0.3908, 0.5381, 0.3907, 0.5386, 0.3284, 0.5412, 0.3284, 0.5383, 0.5152, 0.4835, 0.4957, 0.4843, 0.444, 0.538, 0.4534, 0.538, 0.4534, 0.4843, 0.444, 0.485, 0.3821, 0.5381, 0.3907, 0.5381, 0.3907, 0.485, 0.3821, 0.485, 0.325, 0.5386, 0.3284, 0.5561, 0.2956, 0.5711, 0.2955, 0.5704, 0.3286, 0.5558, 0.3289, 0.5558, 0.3289, 0.5704, 0.3286, 0.569, 0.3869, 0.5549, 0.3908, 0.5549, 0.3908, 0.569, 0.3869, 0.5692, 0.4467, 0.5551, 0.4533, 0.08048, 0.3905, 0.05565, 0.4018, 0.05109, 0.3308, 0.08531, 0.3269, 0.05278, 0.402, 0.03849, 0.4028, 0.03368, 0.3332, 0.04816, 0.3312, 0.57, 0.387, 0.572, 0.387, 0.5724, 0.4466, 0.5703, 0.4467, 0.5712, 0.3286, 0.5734, 0.3287, 0.572, 0.387, 0.57, 0.387, 0.5717, 0.2954, 0.5741, 0.2954, 0.5734, 0.3287, 0.5712, 0.3286, 0.01151, 0.3999, 0.009208, 0.4001, 0.004057, 0.3351, 0.006483, 0.3349, 0.01416, 0.467, 0.01181, 0.467, 0.009208, 0.4001, 0.01151, 0.3999, 0.01498, 0.5319, 0.01242, 0.5319, 0.01181, 0.467, 0.01416, 0.467, 0.5716, 0.5046, 0.5739, 0.5045, 0.574, 0.5076, 0.5715, 0.5076, 0.1194, 0.5937, 0.1196, 0.5968, 0.1131, 0.5973, 0.1129, 0.594, 0.1193, 0.5927, 0.1194, 0.5937, 0.1129, 0.594, 0.1126, 0.5931, 0.5708, 0.5046, 0.5716, 0.5046, 0.5715, 0.5076, 0.5708, 0.5076, 0.01591, 0.5319, 0.01498, 0.5319, 0.01416, 0.467, 0.01531, 0.467, 0.01531, 0.467, 0.01416, 0.467, 0.01151, 0.3999, 0.01266, 0.3999, 0.01266, 0.3999, 0.01151, 0.3999, 0.006483, 0.3349, 0.007366, 0.3349, 0.5711, 0.2955, 0.5717, 0.2954, 0.5712, 0.3286, 0.5704, 0.3286, 0.5704, 0.3286, 0.5712, 0.3286, 0.57, 0.387, 0.569, 0.3869, 0.569, 0.3869, 0.57, 0.387, 0.5703, 0.4467, 0.5692, 0.4467, 0.5549, 0.3908, 0.5533, 0.3908, 0.5541, 0.3288, 0.5558, 0.3289, 0.5551, 0.4533, 0.5535, 0.4533, 0.5533, 0.3908, 0.5549, 0.3908, 0.5557, 0.515, 0.5541, 0.515, 0.5535, 0.4533, 0.5551, 0.4533, 0.03671, 0.4029, 0.03849, 0.4028, 0.04118, 0.4616, 0.03937, 0.4617, 0.03188, 0.3334, 0.03368, 0.3332, 0.03849, 0.4028, 0.03671, 0.4029, 0.02979, 0.2969, 0.03164, 0.2968, 0.03368, 0.3332, 0.03188, 0.3334, 0.5325, 0.546, 0.5324, 0.5433, 0.5409, 0.5434, 0.541, 0.5457, 0.04164, 0.543, 0.04349, 0.5429, 0.04354, 0.5461, 0.04166, 0.5461, 0.0831, 0.5835, 0.08293, 0.5813, 0.08888, 0.5809, 0.08905, 0.583, 0.1924, 0.5861, 0.1926, 0.5873, 0.1194, 0.5937, 0.1193, 0.5927, 0.1926, 0.5873, 0.193, 0.5906, 0.1196, 0.5968, 0.1194, 0.5937, 0.9978, 0.3279, 0.9987, 0.3939, 0.9941, 0.394, 0.9933, 0.3279, 0.9972, 0.2634, 0.9978, 0.3279, 0.9933, 0.3279, 0.9928, 0.2634, 0.9971, 0.2314, 0.9972, 0.2634, 0.9928, 0.2634, 0.9927, 0.2314, 0.08048, 0.3905, 0.113, 0.3897, 0.1097, 0.4502, 0.08408, 0.4559, 0.08531, 0.3269, 0.1159, 0.3276, 0.113, 0.3897, 0.08048, 0.3905, 0.08517, 0.2965, 0.1164, 0.2971, 0.1159, 0.3276, 0.08531, 0.3269, 0.08202, 0.5607, 0.08623, 0.5226, 0.09998, 0.5223, 0.08786, 0.5606, 0.08619, 0.5197, 0.1004, 0.5196, 0.09998, 0.5223, 0.08623, 0.5226, 0.9998, 0.4596, 0.9998, 0.4625, 0.9951, 0.4625, 0.9951, 0.4596, 0.1606, 0.5767, 0.1924, 0.5861, 0.1193, 0.5927, 0.08905, 0.583, 0.193, 0.5906, 0.1931, 0.5919, 0.1197, 0.598, 0.1196, 0.5968, 0.08213, 0.5642, 0.08202, 0.5607, 0.08786, 0.5606, 0.08804, 0.5639, 0.5484, 0.5669, 0.5484, 0.5711, 0.5177, 0.5707, 0.5176, 0.5662, 0.541, 0.5457, 0.5231, 0.5564, 0.5169, 0.5564, 0.5325, 0.546, 0.5476, 0.556, 0.5484, 0.5669, 0.5176, 0.5662, 0.5173, 0.5601, 0.5472, 0.5528, 0.5476, 0.556, 0.5173, 0.5601, 0.5169, 0.5564, 0.1911, 0.5723, 0.1908, 0.5695, 0.5324, 0.5433, 0.5325, 0.546, 0.9136, 0.3276, 0.9118, 0.3928, 0.5827, 0.3894, 0.5815, 0.3254, 0.9143, 0.2633, 0.9136, 0.3276, 0.5815, 0.3254, 0.5811, 0.2626, 0.9144, 0.2314, 0.9143, 0.2633, 0.5811, 0.2626, 0.5811, 0.2314, 0.1771, 0.2987, 0.1868, 0.2987, 0.1871, 0.3278, 0.1772, 0.3281, 0.1768, 0.3866, 0.1864, 0.3861, 0.1819, 0.4235, 0.1773, 0.4432, 0.188, 0.5509, 0.1964, 0.5155, 0.4774, 0.4983, 0.5311, 0.5245, 0.1965, 0.5126, 0.4773, 0.4957, 0.4774, 0.4983, 0.1964, 0.5155, 0.9075, 0.4578, 0.9074, 0.4617, 0.5857, 0.4603, 0.5857, 0.4561, 0.1885, 0.5551, 0.188, 0.5509, 0.5311, 0.5245, 0.5314, 0.5286, 0.1728, 0.2987, 0.1771, 0.2987, 0.1772, 0.3281, 0.1729, 0.3282, 0.1729, 0.3282, 0.1772, 0.3281, 0.1768, 0.3866, 0.171, 0.3868, 0.171, 0.3868, 0.1768, 0.3866, 0.1773, 0.4432, 0.1729, 0.4438, 0.2308, 0.5852, 0.2309, 0.587, 0.1931, 0.5919, 0.193, 0.5906, 0.1911, 0.5723, 0.2301, 0.5794, 0.1924, 0.5861, 0.1606, 0.5767, 0.2303, 0.5808, 0.2308, 0.5852, 0.193, 0.5906, 0.1926, 0.5873, 0.2301, 0.5794, 0.2303, 0.5808, 0.1926, 0.5873, 0.1924, 0.5861, 0.1996, 0.3864, 0.4415, 0.3823, 0.4414, 0.4177, 0.1942, 0.424, 0.2002, 0.3276, 0.4414, 0.3251, 0.4415, 0.3823, 0.1996, 0.3864, 0.1999, 0.2986, 0.4412, 0.2965, 0.4414, 0.3251, 0.2002, 0.3276, 0.4789, 0.4439, 0.4414, 0.4177, 0.4415, 0.3823, 0.4797, 0.3821, 0.193, 0.442, 0.1942, 0.424, 0.4414, 0.4177, 0.4789, 0.4439, 0.1772, 0.3281, 0.1871, 0.3278, 0.1864, 0.3861, 0.1768, 0.3866, 0.4797, 0.3821, 0.4415, 0.3823, 0.4414, 0.3251, 0.4797, 0.325, 0.1773, 0.4432, 0.1819, 0.4235, 0.1942, 0.424, 0.193, 0.442, 0.1868, 0.2987, 0.1999, 0.2986, 0.2002, 0.3276, 0.1871, 0.3278, 0.1871, 0.3278, 0.2002, 0.3276, 0.1996, 0.3864, 0.1864, 0.3861, 0.1864, 0.3861, 0.1996, 0.3864, 0.1942, 0.424, 0.1819, 0.4235, 0.5169, 0.5564, 0.5173, 0.5601, 0.2303, 0.5808, 0.2301, 0.5794, 0.5173, 0.5601, 0.5176, 0.5662, 0.2308, 0.5852, 0.2303, 0.5808, 0.5325, 0.546, 0.5169, 0.5564, 0.2301, 0.5794, 0.1911, 0.5723, 0.5176, 0.5662, 0.5177, 0.5707, 0.2309, 0.587, 0.2308, 0.5852, 0.1587, 0.558, 0.1584, 0.5546, 0.188, 0.5509, 0.1885, 0.5551, 0.9329, 0.4593, 0.9329, 0.4624, 0.9074, 0.4617, 0.9075, 0.4578, 0.172, 0.5148, 0.1965, 0.5126, 0.1964, 0.5155, 0.1719, 0.5172, 0.1584, 0.5546, 0.1719, 0.5172, 0.1964, 0.5155, 0.188, 0.5509, 0.9354, 0.2314, 0.9354, 0.2634, 0.9143, 0.2633, 0.9144, 0.2314, 0.9354, 0.2634, 0.9349, 0.3279, 0.9136, 0.3276, 0.9143, 0.2633, 0.9349, 0.3279, 0.9339, 0.3935, 0.9118, 0.3928, 0.9136, 0.3276, 0.1606, 0.5767, 0.1604, 0.5746, 0.1908, 0.5695, 0.1911, 0.5723, 0.08905, 0.583, 0.08888, 0.5809, 0.1604, 0.5746, 0.1606, 0.5767, 0.9933, 0.3279, 0.9941, 0.394, 0.9339, 0.3935, 0.9349, 0.3279, 0.9928, 0.2634, 0.9933, 0.3279, 0.9349, 0.3279, 0.9354, 0.2634, 0.9927, 0.2314, 0.9928, 0.2634, 0.9354, 0.2634, 0.9354, 0.2314, 0.113, 0.3897, 0.171, 0.3868, 0.1729, 0.4438, 0.1097, 0.4502, 0.1159, 0.3276, 0.1729, 0.3282, 0.171, 0.3868, 0.113, 0.3897, 0.1164, 0.2971, 0.1728, 0.2987, 0.1729, 0.3282, 0.1159, 0.3276, 0.08786, 0.5606, 0.09998, 0.5223, 0.1719, 0.5172, 0.1584, 0.5546, 0.1004, 0.5196, 0.172, 0.5148, 0.1719, 0.5172, 0.09998, 0.5223, 0.9951, 0.4596, 0.9951, 0.4625, 0.9329, 0.4624, 0.9329, 0.4593, 0.08804, 0.5639, 0.08786, 0.5606, 0.1584, 0.5546, 0.1587, 0.558, 0.04954, 0.2964, 0.05498, 0.2962, 0.05561, 0.3124, 0.05109, 0.3308, 0.05109, 0.3308, 0.05561, 0.3124, 0.08018, 0.311, 0.08531, 0.3269, 0.02388, 0.6187, 0.01153, 0.6111, 0.2354, 0.6166, 0.2224, 0.6237, 0.6069, 0.5927, 0.5979, 0.5947, 0.592, 0.5679, 0.6017, 0.5688, 0.6083, 0.5865, 0.6016, 0.5936, 0.5752, 0.5426, 0.5849, 0.541, 0.6097, 0.5838, 0.6094, 0.5851, 0.5866, 0.541, 0.5878, 0.5413, 0.6091, 0.5923, 0.6084, 0.5924, 0.6033, 0.5692, 0.6041, 0.5696, 0.02384, 0.7046, 0.01148, 0.7046, 0.01153, 0.6111, 0.02388, 0.6187, 0.1281, 0.7046, 0.02384, 0.7046, 0.02388, 0.6187, 0.1281, 0.6795, 0.1281, 0.6795, 0.02388, 0.6187, 0.2224, 0.6237, 0.1815, 0.681, 0.1283, 0.6805, 0.1281, 0.6795, 0.1815, 0.681, 0.1812, 0.6819, 0.1291, 0.7046, 0.1281, 0.7046, 0.1281, 0.6795, 0.1291, 0.6797, 0.468, 0.698, 0.468, 0.7814, 0.2557, 0.7866, 0.2557, 0.698, 0.2538, 0.698, 0.2557, 0.698, 0.2557, 0.7866, 0.2538, 0.7866, 0.2557, 0.7903, 0.2557, 0.7866, 0.468, 0.7814, 0.4682, 0.7851, 0.6094, 0.5851, 0.6083, 0.5865, 0.5849, 0.541, 0.5866, 0.541, 0.6084, 0.5924, 0.6069, 0.5927, 0.6017, 0.5688, 0.6033, 0.5692, 0.6157, 0.5908, 0.6091, 0.5923, 0.6041, 0.5696, 0.6122, 0.5746, 0.6122, 0.5746, 0.6097, 0.5838, 0.5878, 0.5413, 0.5965, 0.5443, 0.1381, 0.7046, 0.1291, 0.7046, 0.1291, 0.6797, 0.1381, 0.6775, 0.1264, 0.6896, 0.1283, 0.6805, 0.1812, 0.6819, 0.1823, 0.6911, 0.01153, 0.6111, 0.01163, 0.6071, 0.2355, 0.6126, 0.2354, 0.6166, 0.01148, 0.7046, 0.007439, 0.7046, 0.007501, 0.6111, 0.01153, 0.6111, 0.01603, 0.6034, 0.02136, 0.5988, 0.2267, 0.6039, 0.2316, 0.6087, 0.005829, 0.7046, 0.0001594, 0.7046, 0.0002205, 0.6167, 0.005893, 0.6123, 0.007439, 0.7046, 0.005829, 0.7046, 0.005893, 0.6123, 0.007501, 0.6111, 0.01163, 0.6071, 0.01603, 0.6034, 0.2316, 0.6087, 0.2355, 0.6126, 0.2558, 0.7972, 0.2557, 0.7903, 0.4682, 0.7851, 0.4684, 0.7919, 0.247, 0.698, 0.2538, 0.698, 0.2538, 0.7866, 0.247, 0.7867, 0.4767, 0.7815, 0.4699, 0.7814, 0.4699, 0.698, 0.4767, 0.698, 0.2395, 0.6166, 0.241, 0.6177, 0.241, 0.7046, 0.2395, 0.7046, 0.241, 0.6177, 0.2467, 0.6218, 0.2466, 0.7046, 0.241, 0.7046, 0.2354, 0.6166, 0.2395, 0.6166, 0.2395, 0.7046, 0.2354, 0.7046, 0.1715, 0.6791, 0.1805, 0.6811, 0.1805, 0.7046, 0.1715, 0.7046, 0.5965, 0.5443, 0.5897, 0.5505, 0.5897, 0.5288, 0.5965, 0.5288, 0.5891, 0.5511, 0.5875, 0.5518, 0.5875, 0.5288, 0.5891, 0.5288, 0.4699, 0.7814, 0.468, 0.7814, 0.468, 0.698, 0.4699, 0.698, 0.1805, 0.6811, 0.1815, 0.681, 0.1815, 0.7046, 0.1805, 0.7046, 0.1815, 0.681, 0.2224, 0.6237, 0.2224, 0.7046, 0.1815, 0.7046, 0.2224, 0.6237, 0.2354, 0.6166, 0.2354, 0.7046, 0.2224, 0.7046, 0.5897, 0.5505, 0.5891, 0.5511, 0.5891, 0.5288, 0.5897, 0.5288, 0.5875, 0.5518, 0.5783, 0.5546, 0.5783, 0.5288, 0.5875, 0.5288, 0.08531, 0.3269, 0.08018, 0.311, 0.08009, 0.2965, 0.08517, 0.2965, 0.4797, 0.325, 0.4414, 0.3251, 0.4412, 0.2965, 0.4795, 0.2962, 0.5558, 0.3289, 0.5541, 0.3288, 0.5544, 0.2956, 0.5561, 0.2956, 0.007366, 0.3349, 0.006483, 0.3349, 0.003775, 0.2971, 0.004545, 0.297, 0.006483, 0.3349, 0.004057, 0.3351, 0.001135, 0.2973, 0.003775, 0.2971, 0.04816, 0.3312, 0.03368, 0.3332, 0.03164, 0.2968, 0.04657, 0.2965, 0.5386, 0.3284, 0.485, 0.325, 0.4849, 0.2962, 0.5386, 0.2957, 0.5412, 0.3284, 0.5386, 0.3284, 0.5386, 0.2957, 0.5412, 0.2957, 0.03188, 0.3334, 0.007366, 0.3349, 0.004545, 0.297, 0.02979, 0.2969, 0.004057, 0.3351, 0.003015, 0.3352, 0.0001594, 0.2973, 0.001135, 0.2973, 0.9941, 0.394, 0.9951, 0.4596, 0.9329, 0.4593, 0.9339, 0.3935, 0.1097, 0.4502, 0.1729, 0.4438, 0.172, 0.5148, 0.1004, 0.5196, 0.1773, 0.4432, 0.193, 0.442, 0.1965, 0.5126, 0.172, 0.5148, 0.9339, 0.3935, 0.9329, 0.4593, 0.9075, 0.4578, 0.9118, 0.3928, 0.1729, 0.4438, 0.1773, 0.4432, 0.172, 0.5148, 0.9118, 0.3928, 0.9075, 0.4578, 0.5857, 0.4561, 0.5827, 0.3894, 0.193, 0.442, 0.4789, 0.4439, 0.4773, 0.4957, 0.1965, 0.5126, 0.9987, 0.3939, 0.9998, 0.4596, 0.9951, 0.4596, 0.9941, 0.394, 0.08408, 0.4559, 0.1097, 0.4502, 0.1004, 0.5196, 0.08619, 0.5197, 0.03937, 0.4617, 0.04118, 0.4616, 0.04349, 0.5429, 0.04164, 0.543, 0.5558, 0.5178, 0.5541, 0.5178, 0.5541, 0.515, 0.5557, 0.515, 0.01595, 0.5353, 0.01513, 0.5353, 0.01498, 0.5319, 0.01591, 0.5319, 0.5692, 0.4467, 0.5703, 0.4467, 0.5716, 0.5046, 0.5708, 0.5046, 0.5703, 0.4467, 0.5724, 0.4466, 0.5739, 0.5045, 0.5716, 0.5046, 0.01513, 0.5353, 0.0124, 0.5354, 0.01242, 0.5319, 0.01498, 0.5319, 0.5383, 0.518, 0.4836, 0.4977, 0.4835, 0.4957, 0.5383, 0.5152, 0.541, 0.518, 0.5383, 0.518, 0.5383, 0.5152, 0.5409, 0.5152, 0.04166, 0.5461, 0.01595, 0.5353, 0.01591, 0.5319, 0.04164, 0.543, 0.0124, 0.5354, 0.01135, 0.5354, 0.01133, 0.5319, 0.01242, 0.5319, 0.05859, 0.461, 0.08408, 0.4559, 0.08619, 0.5197, 0.0611, 0.5425, 0.4789, 0.4439, 0.4843, 0.444, 0.4835, 0.4957, 0.4773, 0.4957, 0.5724, 0.4466, 0.5734, 0.4466, 0.5748, 0.5045, 0.5739, 0.5045, 0.5827, 0.3894, 0.5857, 0.4561, 0.578, 0.4561, 0.5764, 0.3895, 0.05566, 0.4611, 0.05859, 0.461, 0.0611, 0.5425, 0.05815, 0.5426, 0.5551, 0.4533, 0.5692, 0.4467, 0.5708, 0.5046, 0.5557, 0.515, 0.04118, 0.4616, 0.05566, 0.4611, 0.05815, 0.5426, 0.04349, 0.5429, 0.5541, 0.5178, 0.541, 0.518, 0.5409, 0.5152, 0.5541, 0.515, 0.5541, 0.3288, 0.5412, 0.3284, 0.5412, 0.2957, 0.5544, 0.2956, 0.05109, 0.3308, 0.04816, 0.3312, 0.04657, 0.2965, 0.04954, 0.2964, 0.08888, 0.5809, 0.08804, 0.5639, 0.1587, 0.558, 0.1604, 0.5746, 0.1604, 0.5746, 0.1587, 0.558, 0.1885, 0.5551, 0.1908, 0.5695, 0.1908, 0.5695, 0.1885, 0.5551, 0.5314, 0.5286, 0.5324, 0.5433, 0.08293, 0.5813, 0.08213, 0.5642, 0.08804, 0.5639, 0.08888, 0.5809, 0.05565, 0.4018, 0.05278, 0.402, 0.04816, 0.3312, 0.05109, 0.3308, 0.5533, 0.3908, 0.5407, 0.3908, 0.5412, 0.3284, 0.5541, 0.3288, 0.5535, 0.4533, 0.5406, 0.4534, 0.5407, 0.3908, 0.5533, 0.3908, 0.5541, 0.515, 0.5409, 0.5152, 0.5406, 0.4534, 0.5535, 0.4533, 0.03849, 0.4028, 0.05278, 0.402, 0.05566, 0.4611, 0.04118, 0.4616, 0.5324, 0.5433, 0.5314, 0.5286, 0.5395, 0.5277, 0.5409, 0.5434, 0.04349, 0.5429, 0.05815, 0.5426, 0.05823, 0.5457, 0.04354, 0.5461])
me_plane.materials.append(mat_screen)
me_plane.materials.append(mat_base)
me_plane.use_remesh_preserve_volume = False
me_plane.use_remesh_preserve_attributes = False
me_plane.use_mirror_vertex_groups = False
me_plane.update()
me_plane_002 = bpy.data.meshes.new('Plane.002')
me_plane_002.from_pydata([(-1.0, -1.0, 0.0), (1.0, -1.0, 0.0), (-1.0, 1.0, 0.0), (1.0, 1.0, 0.0)], [], [(0, 1, 3, 2)])
_uv = me_plane_002.uv_layers.new(name='UVMap')
_uv.uv.foreach_set('vector', [0.0, 0.0, 1.0, 0.0, 1.0, 1.0, 0.0, 1.0])
me_plane_002.materials.append(mat_light_emit)
me_plane_002.use_remesh_preserve_volume = False
me_plane_002.use_remesh_preserve_attributes = False
me_plane_002.use_mirror_vertex_groups = False
me_plane_002.update()
me_plane_003 = bpy.data.meshes.new('Plane.003')
me_plane_003.from_pydata([(-1.0, -1.0, 0.0), (1.0, -1.0, 0.0), (-1.0, 1.0, 0.0), (1.0, 1.0, 0.0)], [], [(0, 1, 3, 2)])
_uv = me_plane_003.uv_layers.new(name='UVMap')
_uv.uv.foreach_set('vector', [0.0, 0.0, 1.0, 0.0, 1.0, 1.0, 0.0, 1.0])
me_plane_003.use_remesh_preserve_volume = False
me_plane_003.use_remesh_preserve_attributes = False
me_plane_003.use_mirror_vertex_groups = False
me_plane_003.update()
me_plane_001 = bpy.data.meshes.new('Plane.001')
me_plane_001.from_pydata([(1.0, -1.0, 3.994e-08), (1.0, 1.0, -4.749e-08), (1.0, -1.0, -0.07657), (1.0, 1.0, -0.07657), (0.9592, -0.9032, -2.448e-09), (0.9592, 0.9354, 1.039e-09), (0.9592, -0.9026, -0.01583), (0.9592, 0.9354, -0.01583), (0.9119, -0.9855, -0.1768), (0.9119, 0.785, -0.1768), (0.1429, -1.0, 3.994e-08), (0.4286, -1.0, 3.994e-08), (0.6665, -1.0, 3.994e-08), (0.7143, 1.0, -4.749e-08), (0.4286, 1.0, -4.749e-08), (0.1429, 1.0, -4.749e-08), (0.4286, -1.0, -0.07657), (0.6665, -1.0, -0.07657), (0.7143, 1.0, -0.07657), (0.4286, 1.0, -0.07657), (0.1429, 1.0, -0.07657), (0.137, -0.9032, -2.448e-09), (0.4111, -0.9032, -2.448e-09), (0.6851, -0.9032, -2.448e-09), (0.6851, 0.9354, 1.039e-09), (0.4111, 0.9354, 1.039e-09), (0.137, 0.9354, 1.039e-09), (0.137, -0.9026, -0.01583), (0.4111, -0.9026, -0.01583), (0.6851, -0.9026, -0.01583), (0.6851, 0.9354, -0.01583), (0.4111, 0.9354, -0.01583), (0.137, 0.9354, -0.01583), (0.1303, -0.9838, -0.223), (0.3908, -0.9855, -0.1768), (0.6513, -0.9855, -0.1768), (0.6762, 0.785, -0.1837), (0.3908, 0.785, -0.1856), (0.1303, 0.785, -0.1856), (0.1384, -0.9942, -0.07791), (0.9592, -0.9026, -0.01229), (0.9592, 0.9354, -0.01229), (0.6851, -0.9026, -0.01229), (0.4111, -0.9026, -0.01229), (0.137, -0.9026, -0.01229), (0.137, 0.9354, -0.01229), (0.4111, 0.9354, -0.01229), (0.6851, 0.9354, -0.01229), (0.9592, 0.9354, -0.002726), (0.9592, -0.9026, -0.002726), (0.6851, -0.9026, -0.002726), (0.4111, -0.9026, -0.002726), (0.137, -0.9026, -0.002726), (0.137, 0.9354, -0.002726), (0.4111, 0.9354, -0.002726), (0.6851, 0.9354, -0.002726), (1.0, 1.0, -0.00725), (1.0, -1.0, -0.00725), (0.1429, -1.0, -0.00725), (0.4286, -1.0, -0.00725), (0.6665, -1.0, -0.00725), (0.7143, 1.0, -0.00725), (0.4286, 1.0, -0.00725), (0.1429, 1.0, -0.00725), (1.0, -0.9798, 3.905e-08), (1.0, -0.9798, -0.07657), (0.9592, -0.8837, -2.452e-09), (0.9592, -0.8837, -0.01583), (0.9119, -0.9347, -0.1768), (0.1303, -0.8515, -0.2227), (0.3908, -0.8589, -0.2051), (0.6338, -0.8841, -0.1876), (0.137, -0.8837, -0.01583), (0.4111, -0.8837, -0.01583), (0.6851, -0.8837, -0.01583), (0.9592, -0.8837, -0.01229), (0.9592, -0.8837, -0.002726), (1.0, -0.9798, -0.00725), (1.0, 0.9725, -4.628e-08), (1.0, 0.9725, -0.07657), (0.9592, 0.9097, 1.01e-09), (0.9592, 0.9097, -0.01583), (0.9119, 0.7607, -0.1768), (0.1303, 0.7607, -0.186), (0.3908, 0.7607, -0.1856), (0.6762, 0.7607, -0.1837), (0.9592, 0.9097, -0.01229), (0.9592, 0.9097, -0.002726), (0.137, 0.9097, -0.01583), (0.4111, 0.9097, -0.01583), (0.6851, 0.9097, -0.01583), (1.0, 0.9725, -0.00725), (-0.05309, -0.9857, -0.1991), (0.05309, -0.9857, -0.1991), (0.0564, -0.9923, -0.1018), (-0.0564, -0.9923, -0.1018), (-0.06625, -1.301, -0.349), (0.06625, -1.301, -0.349), (0.07037, -1.301, -0.2037), (-0.07037, -1.301, -0.2037), (-0.05466, -1.005, -0.208), (0.05466, -1.005, -0.208), (-0.05807, -1.012, -0.1084), (0.05807, -1.012, -0.1084), (-0.06527, -1.286, -0.3424), (-0.06933, -1.286, -0.1989), (0.06933, -1.286, -0.1989), (0.06527, -1.286, -0.3424), (0.6851, -0.6399, -0.01583), (1.0, -0.7359, 2.839e-08), (0.9119, -0.6766, -0.1768), (0.1303, -0.5869, -0.2158), (0.3908, -0.594, -0.1954), (0.6284, -0.6231, -0.1958), (0.9592, -0.6399, -0.01229), (0.9592, -0.6399, -0.002726), (0.1303, 0.5873, -0.2053), (0.3908, 0.5868, -0.2036), (0.5524, 0.5856, -0.2068), (0.1303, -0.5869, -0.2595), (0.3908, -0.594, -0.2391), (0.5506, -0.604, -0.2132), (1.0, -0.6386, 2.414e-08), (1.0, -0.6386, -0.07657), (0.9592, -0.5499, -1.808e-09), (0.9592, -0.5499, -0.01583), (0.9119, -0.5908, -0.1768), (0.6296, -0.5603, -0.2067), (0.9592, -0.5499, -0.01229), (0.9592, -0.5499, -0.002726), (0.137, -0.5499, -0.01583), (0.4111, -0.5499, -0.01583), (0.6851, -0.5499, -0.01583), (1.0, -0.6386, -0.00725), (0.1303, -0.5284, -0.2568), (0.3908, -0.5352, -0.2382), (0.5524, -0.5528, -0.2149), (0.137, -0.6399, -0.01583), (0.4111, -0.6399, -0.01583), (1.0, -0.7359, -0.00725), (1.0, -0.7359, -0.07657), (0.9592, -0.6399, -1.981e-09), (0.9592, -0.6399, -0.01583), (0.1303, -0.6059, -0.2163), (0.3908, -0.6131, -0.2129), (0.6288, -0.6406, -0.1998), (-0.06473, -0.9925, -0.0994), (-0.06138, -0.9855, -0.2016), (0.06138, -0.9855, -0.2016), (0.06473, -0.9925, -0.0994), (0.1102, -1.343, -0.3971), (0.1171, -1.344, -0.1555), (0.1012, -1.301, -0.1719), (0.09525, -1.3, -0.3807), (0.3802, -1.3, -0.6251), (0.4039, -1.302, 0.3428), (0.3495, -1.3, -0.5689), (0.3713, -1.302, 0.2894), (0.1083, -1.301, -0.1613), (0.1019, -1.301, -0.3919), (0.3588, -1.366, -0.598), (0.3812, -1.368, 0.3154), (0.1043, -1.307, -0.1687), (0.09814, -1.306, -0.3839), (0.09861, -1.301, -0.1745), (0.09282, -1.3, -0.3781), (0.1077, -1.305, -0.1622), (0.1014, -1.305, -0.3909), (0.4039, -1.319, 0.3428), (0.3802, -1.317, -0.6251), (0.3815, -1.33, 0.3159), (0.3592, -1.328, -0.5984), (0.4005, -1.321, 0.3387), (0.377, -1.319, -0.621), (0.3812, -1.36, 0.3155), (0.3589, -1.358, -0.5981), (0.0, -1.0, 3.994e-08), (0.0, 1.0, -4.749e-08), (0.0, 1.0, -0.07657), (0.0, -0.9032, -2.448e-09), (0.0, 0.9354, 1.039e-09), (0.0, -0.9026, -0.01583), (0.0, 0.9354, -0.01583), (0.0, -0.9838, -0.223), (0.0, 0.785, -0.1856), (-1.49e-08, -0.9942, -0.07791), (0.0, 0.9354, -0.01229), (0.0, -0.9026, -0.01229), (0.0, -0.9026, -0.002726), (0.0, 0.9354, -0.002726), (0.0, 1.0, -0.00725), (0.0, -1.0, -0.00725), (0.0, -0.8837, -0.01583), (0.0, -0.8515, -0.2227), (0.0, 0.9097, -0.01583), (0.0, 0.7607, -0.186), (-7.451e-09, -0.9857, -0.1991), (-1.118e-08, -0.9923, -0.1018), (0.0, -1.301, -0.349), (-7.451e-09, -1.301, -0.2037), (-1.118e-08, -1.012, -0.1084), (-7.451e-09, -1.005, -0.208), (-7.451e-09, -1.286, -0.1989), (-7.451e-09, -1.286, -0.3424), (0.0, -0.5869, -0.2158), (0.0, 0.5873, -0.2053), (0.0, -0.5869, -0.2595), (0.0, -0.5284, -0.2568), (0.0, -0.5499, -0.01583), (0.0, -0.6399, -0.01583), (0.0, -0.6059, -0.2163), (-7.451e-09, -0.9925, -0.0994), (-1.118e-08, -0.9855, -0.2016), (0.0, -1.343, -0.3971), (-7.451e-09, -1.344, -0.1555), (0.0, -1.3, -0.3807), (-7.451e-09, -1.301, -0.1719), (0.0, -1.3, -0.6251), (0.0, -1.302, 0.3428), (0.0, -1.302, 0.2894), (-2.98e-08, -1.3, -0.5689), (-7.451e-09, -1.301, -0.3919), (-7.451e-09, -1.301, -0.1613), (0.0, -1.366, -0.598), (0.0, -1.368, 0.3154), (-7.451e-09, -1.306, -0.3839), (-7.451e-09, -1.307, -0.1687), (-7.451e-09, -1.301, -0.1745), (-7.451e-09, -1.3, -0.3781), (-7.451e-09, -1.305, -0.1622), (0.0, -1.305, -0.3909), (0.0, -1.317, -0.6251), (0.0, -1.319, 0.3428), (0.0, -1.328, -0.5984), (0.0, -1.33, 0.3159), (0.0, -1.321, 0.3387), (0.0, -1.319, -0.621), (0.0, -1.358, -0.5981), (0.0, -1.36, 0.3155), (0.9879, -1.0, 3.994e-08), (0.9879, -1.0, -0.07657), (0.9476, -0.9032, -2.448e-09), (0.9476, -0.9026, -0.01583), (0.9008, -0.9855, -0.1768), (0.9879, 1.0, -4.749e-08), (0.9879, 1.0, -0.07657), (0.9476, 0.9354, 1.039e-09), (0.9476, 0.9354, -0.01583), (0.9034, 0.785, -0.1774), (0.9476, -0.9026, -0.01229), (0.9476, 0.9354, -0.01229), (0.9476, 0.9354, -0.002726), (0.9476, -0.9026, -0.002726), (0.9879, 1.0, -0.00725), (0.9879, -1.0, -0.00725), (0.9023, -0.9326, -0.1771), (0.9476, -0.8837, -0.01583), (0.9034, 0.7607, -0.1774), (0.9476, 0.9097, -0.01583), (0.9034, -0.6754, -0.1776), (0.9476, -0.5499, -0.01583), (0.9034, -0.5898, -0.1777), (0.9476, -0.6399, -0.01583), (1.0, -1.0, -0.06491), (0.4286, -1.0, -0.06491), (0.6665, -1.0, -0.06491), (0.7143, 1.0, -0.06491), (0.4286, 1.0, -0.06491), (0.1429, 1.0, -0.06491), (0.1391, -0.9952, -0.06603), (1.0, 1.0, -0.06491), (1.0, -0.9798, -0.06491), (1.0, 0.9725, -0.06491), (1.0, -0.6386, -0.06491), (1.0, -0.7359, -0.06491), (-1.24e-08, -0.9952, -0.06603), (0.0, 1.0, -0.06491), (0.9879, 1.0, -0.06491), (0.9879, -1.0, -0.06491)], [], [(244, 1, 5, 246), (278, 263, 2, 240), (272, 270, 3, 79), (75, 40, 6, 67), (64, 0, 4, 66), (258, 247, 7, 81), (250, 41, 7, 247), (257, 82, 9, 248), (240, 2, 8, 243), (79, 3, 9, 82), (16, 17, 35, 34), (195, 83, 38, 184), (83, 84, 37, 38), (84, 85, 36, 37), (249, 42, 29, 242), (42, 43, 28, 29), (43, 44, 27, 28), (186, 45, 32, 182), (45, 46, 31, 32), (46, 47, 30, 31), (194, 182, 32, 88), (88, 32, 31, 89), (89, 31, 30, 90), (239, 12, 23, 241), (12, 11, 22, 23), (11, 10, 21, 22), (264, 265, 17, 16), (277, 266, 18, 245), (266, 267, 19, 18), (267, 268, 20, 19), (245, 18, 36, 248), (18, 19, 37, 36), (19, 20, 38, 37), (177, 15, 26, 180), (15, 14, 25, 26), (14, 13, 24, 25), (147, 146, 95, 92), (34, 33, 39, 16), (264, 269, 58, 59), (54, 55, 47, 46), (53, 54, 46, 45), (189, 53, 45, 186), (51, 52, 44, 43), (50, 51, 43, 42), (252, 50, 42, 249), (251, 48, 41, 250), (76, 49, 40, 75), (66, 4, 49, 76), (246, 5, 48, 251), (241, 23, 50, 252), (23, 22, 51, 50), (22, 21, 52, 51), (180, 26, 53, 189), (26, 25, 54, 53), (25, 24, 55, 54), (14, 15, 63, 62), (13, 14, 62, 61), (244, 13, 61, 253), (11, 12, 60, 59), (10, 11, 59, 58), (176, 10, 58, 191), (78, 1, 56, 91), (239, 0, 57, 254), (0, 64, 77, 57), (141, 66, 76, 115), (115, 76, 75, 114), (28, 73, 74, 29), (27, 72, 73, 28), (181, 192, 72, 27), (34, 35, 71, 70), (33, 34, 70, 69), (183, 33, 69, 193), (2, 65, 68, 8), (243, 8, 68, 255), (242, 256, 67, 6), (109, 64, 66, 141), (114, 75, 67, 142), (263, 271, 65, 2), (41, 86, 81, 7), (1, 78, 80, 5), (48, 87, 86, 41), (5, 80, 87, 48), (122, 78, 91, 133), (131, 89, 90, 132), (130, 88, 89, 131), (208, 194, 88, 130), (204, 111, 119, 206), (112, 113, 121, 120), (123, 79, 82, 126), (261, 126, 82, 257), (260, 258, 81, 125), (273, 272, 79, 123), (203, 104, 96, 198), (149, 148, 93, 94), (212, 147, 92, 196), (211, 149, 94, 197), (104, 105, 99, 96), (202, 106, 98, 199), (106, 107, 97, 98), (94, 93, 101, 103), (197, 94, 103, 200), (92, 95, 102, 100), (196, 92, 100, 201), (103, 101, 107, 106), (200, 103, 106, 202), (100, 102, 105, 104), (201, 100, 104, 203), (210, 143, 111, 204), (143, 144, 112, 111), (144, 145, 113, 112), (128, 114, 142, 125), (122, 109, 141, 124), (129, 115, 114, 128), (124, 141, 115, 129), (135, 136, 118, 117), (134, 135, 117, 116), (207, 134, 116, 205), (85, 84, 117, 118), (127, 85, 118, 136), (111, 112, 120, 119), (84, 83, 116, 117), (113, 127, 136, 121), (206, 119, 134, 207), (119, 120, 135, 134), (120, 121, 136, 135), (80, 124, 129, 87), (87, 129, 128, 86), (78, 122, 124, 80), (86, 128, 125, 81), (274, 273, 123, 140), (262, 260, 125, 142), (259, 110, 126, 261), (140, 123, 126, 110), (209, 208, 130, 137), (137, 130, 131, 138), (138, 131, 132, 108), (109, 122, 133, 139), (64, 109, 139, 77), (73, 138, 108, 74), (72, 137, 138, 73), (192, 209, 137, 72), (70, 71, 145, 144), (69, 70, 144, 143), (193, 69, 143, 210), (65, 140, 110, 68), (255, 68, 110, 259), (256, 262, 142, 67), (271, 274, 140, 65), (185, 39, 149, 211), (39, 33, 148, 149), (157, 156, 154, 155), (226, 162, 151, 214), (162, 163, 150, 151), (164, 165, 153, 152), (227, 164, 152, 216), (219, 157, 155, 218), (222, 158, 157, 219), (158, 159, 156, 157), (166, 167, 159, 158), (229, 166, 158, 222), (223, 224, 161, 160), (238, 174, 161, 224), (174, 175, 160, 161), (152, 153, 163, 162), (216, 152, 162, 226), (199, 98, 164, 227), (98, 97, 165, 164), (214, 151, 166, 229), (151, 150, 167, 166), (155, 154, 169, 168), (218, 155, 168, 232), (172, 173, 171, 170), (235, 172, 170, 234), (232, 168, 172, 235), (168, 169, 173, 172), (170, 171, 175, 174), (234, 170, 174, 238), (171, 233, 237, 175), (169, 231, 236, 173), (173, 236, 233, 171), (154, 217, 231, 169), (150, 213, 230, 167), (97, 198, 228, 165), (153, 215, 225, 163), (175, 237, 223, 160), (167, 230, 221, 159), (159, 221, 220, 156), (156, 220, 217, 154), (165, 228, 215, 153), (163, 225, 213, 150), (33, 183, 212, 148), (101, 201, 203, 107), (102, 200, 202, 105), (93, 196, 201, 101), (95, 197, 200, 102), (105, 202, 199, 99), (146, 211, 197, 95), (148, 212, 196, 93), (107, 203, 198, 97), (83, 195, 205, 116), (15, 177, 190, 63), (21, 179, 188, 52), (52, 188, 187, 44), (269, 275, 191, 58), (20, 178, 184, 38), (268, 276, 178, 20), (10, 176, 179, 21), (44, 187, 181, 27), (74, 108, 262, 256), (71, 255, 259, 145), (113, 259, 261, 127), (108, 132, 260, 262), (145, 259, 113), (132, 90, 258, 260), (127, 261, 257, 85), (29, 74, 256, 242), (35, 243, 255, 71), (12, 239, 254, 60), (1, 244, 253, 56), (4, 241, 252, 49), (24, 246, 251, 55), (55, 251, 250, 47), (49, 252, 249, 40), (3, 245, 248, 9), (270, 277, 245, 3), (0, 239, 241, 4), (40, 249, 242, 6), (17, 240, 243, 35), (85, 257, 248, 36), (47, 250, 247, 30), (90, 30, 247, 258), (265, 278, 240, 17), (13, 244, 246, 24), (60, 254, 278, 265), (56, 253, 277, 270), (63, 190, 276, 268), (39, 185, 275, 269), (77, 139, 274, 271), (139, 133, 273, 274), (133, 91, 272, 273), (57, 77, 271, 263), (16, 39, 269, 264), (62, 63, 268, 267), (61, 62, 267, 266), (253, 61, 266, 277), (59, 60, 265, 264), (91, 56, 270, 272), (254, 57, 263, 278)])
me_plane_001.polygons.foreach_set('use_smooth', [True] * 248)
_uv = me_plane_001.uv_layers.new(name='UVMap')
_uv.uv.foreach_set('vector', [0.9939, 1.0, 1.0, 1.0, 1.0, 1.0, 0.9939, 1.0, 0.9939, 0.0, 1.0, 0.0, 1.0, 0.0, 0.9939, 0.0, 1.0, 0.9863, 1.0, 1.0, 1.0, 1.0, 1.0, 0.9863, 1.0, 0.01009, 1.0, 0.0, 1.0, 0.0, 1.0, 0.01009, 1.0, 0.01009, 1.0, 0.0, 1.0, 0.0, 1.0, 0.01009, 0.9939, 0.9863, 0.994, 1.0, 1.0, 1.0, 1.0, 0.9863, 0.9939, 1.0, 1.0, 1.0, 1.0, 1.0, 0.994, 1.0, 0.9939, 0.9863, 1.0, 0.9863, 1.0, 1.0, 0.9939, 1.0, 0.9939, 0.0, 1.0, 0.0, 1.0, 0.0, 0.9939, 0.0, 1.0, 0.9863, 1.0, 1.0, 1.0, 1.0, 1.0, 0.9863, 0.7143, 0.0, 0.8332, 0.0, 0.8571, 0.0, 0.7143, 0.0, 0.5, 0.9863, 0.5714, 0.9863, 0.5714, 1.0, 0.5, 1.0, 0.5714, 0.9863, 0.7143, 0.9863, 0.7143, 1.0, 0.5714, 1.0, 0.7143, 0.9863, 0.8407, 0.9863, 0.8407, 1.0, 0.7143, 1.0, 0.9939, 0.0, 0.8571, 0.0, 0.8571, 0.0, 0.994, 0.0, 0.8571, 0.0, 0.7143, 0.0, 0.7143, 0.0, 0.8571, 0.0, 0.7143, 0.0, 0.5714, 0.0, 0.5714, 0.0, 0.7143, 0.0, 0.5, 1.0, 0.5714, 1.0, 0.5714, 1.0, 0.5, 1.0, 0.5714, 1.0, 0.7143, 1.0, 0.7143, 1.0, 0.5714, 1.0, 0.7143, 1.0, 0.8571, 1.0, 0.8571, 1.0, 0.7143, 1.0, 0.5, 0.9863, 0.5, 1.0, 0.5714, 1.0, 0.5714, 0.9863, 0.5714, 0.9863, 0.5714, 1.0, 0.7143, 1.0, 0.7143, 0.9863, 0.7143, 0.9863, 0.7143, 1.0, 0.8571, 1.0, 0.8571, 0.9863, 0.9939, 0.0, 0.8332, 0.0, 0.8571, 0.0, 0.9939, 0.0, 0.8332, 0.0, 0.7143, 0.0, 0.7143, 0.0, 0.8571, 0.0, 0.7143, 0.0, 0.5714, 0.0, 0.5714, 0.0, 0.7143, 0.0, 0.7143, 0.0, 0.8332, 0.0, 0.8332, 0.0, 0.7143, 0.0, 0.9939, 1.0, 0.8571, 1.0, 0.8571, 1.0, 0.9939, 1.0, 0.8571, 1.0, 0.7143, 1.0, 0.7143, 1.0, 0.8571, 1.0, 0.7143, 1.0, 0.5714, 1.0, 0.5714, 1.0, 0.7143, 1.0, 0.9939, 1.0, 0.8571, 1.0, 0.8407, 1.0, 0.9939, 1.0, 0.8571, 1.0, 0.7143, 1.0, 0.7143, 1.0, 0.8407, 1.0, 0.7143, 1.0, 0.5714, 1.0, 0.5714, 1.0, 0.7143, 1.0, 0.5, 1.0, 0.5714, 1.0, 0.5714, 1.0, 0.5, 1.0, 0.5714, 1.0, 0.7143, 1.0, 0.7143, 1.0, 0.5714, 1.0, 0.7143, 1.0, 0.8571, 1.0, 0.8571, 1.0, 0.7143, 1.0, 0.4286, 0.0, 0.4286, 0.0, 0.4286, 0.0, 0.4286, 0.0, 0.7143, 0.0, 0.5714, 0.0, 0.5714, 0.0, 0.7143, 0.0, 0.7143, 0.0, 0.5714, 0.0, 0.5714, 0.0, 0.7143, 0.0, 0.7143, 1.0, 0.8571, 1.0, 0.8571, 1.0, 0.7143, 1.0, 0.5714, 1.0, 0.7143, 1.0, 0.7143, 1.0, 0.5714, 1.0, 0.5, 1.0, 0.5714, 1.0, 0.5714, 1.0, 0.5, 1.0, 0.7143, 0.0, 0.5714, 0.0, 0.5714, 0.0, 0.7143, 0.0, 0.8571, 0.0, 0.7143, 0.0, 0.7143, 0.0, 0.8571, 0.0, 0.9939, 0.0, 0.8571, 0.0, 0.8571, 0.0, 0.9939, 0.0, 0.9939, 1.0, 1.0, 1.0, 1.0, 1.0, 0.9939, 1.0, 1.0, 0.01009, 1.0, 0.0, 1.0, 0.0, 1.0, 0.01009, 1.0, 0.01009, 1.0, 0.0, 1.0, 0.0, 1.0, 0.01009, 0.9939, 1.0, 1.0, 1.0, 1.0, 1.0, 0.9939, 1.0, 0.9939, 0.0, 0.8571, 0.0, 0.8571, 0.0, 0.9939, 0.0, 0.8571, 0.0, 0.7143, 0.0, 0.7143, 0.0, 0.8571, 0.0, 0.7143, 0.0, 0.5714, 0.0, 0.5714, 0.0, 0.7143, 0.0, 0.5, 1.0, 0.5714, 1.0, 0.5714, 1.0, 0.5, 1.0, 0.5714, 1.0, 0.7143, 1.0, 0.7143, 1.0, 0.5714, 1.0, 0.7143, 1.0, 0.8571, 1.0, 0.8571, 1.0, 0.7143, 1.0, 0.7143, 1.0, 0.5714, 1.0, 0.5714, 1.0, 0.7143, 1.0, 0.8571, 1.0, 0.7143, 1.0, 0.7143, 1.0, 0.8571, 1.0, 0.9939, 1.0, 0.8571, 1.0, 0.8571, 1.0, 0.9939, 1.0, 0.7143, 0.0, 0.8332, 0.0, 0.8332, 0.0, 0.7143, 0.0, 0.5714, 0.0, 0.7143, 0.0, 0.7143, 0.0, 0.5714, 0.0, 0.5, 0.0, 0.5714, 0.0, 0.5714, 0.0, 0.5, 0.0, 1.0, 0.9863, 1.0, 1.0, 1.0, 1.0, 1.0, 0.9863, 0.9939, 0.0, 1.0, 0.0, 1.0, 0.0, 0.9939, 0.0, 1.0, 0.0, 1.0, 0.01009, 1.0, 0.01009, 1.0, 0.0, 1.0, 0.1429, 1.0, 0.01009, 1.0, 0.01009, 1.0, 0.1428, 1.0, 0.1428, 1.0, 0.01009, 1.0, 0.01009, 1.0, 0.1428, 0.7143, 0.0, 0.7143, 0.01009, 0.8571, 0.01009, 0.8571, 0.0, 0.5714, 0.0, 0.5714, 0.01009, 0.7143, 0.01009, 0.7143, 0.0, 0.5, 0.0, 0.5, 0.01009, 0.5714, 0.01009, 0.5714, 0.0, 0.7143, 0.0, 0.8571, 0.0, 0.8475, 0.01009, 0.7143, 0.01009, 0.5714, 0.0, 0.7143, 0.0, 0.7143, 0.01009, 0.5714, 0.01009, 0.5, 0.0, 0.5714, 0.0, 0.5714, 0.01009, 0.5, 0.01009, 1.0, 0.0, 1.0, 0.01009, 1.0, 0.01009, 1.0, 0.0, 0.9939, 0.0, 1.0, 0.0, 1.0, 0.01009, 0.9948, 0.01009, 0.994, 0.0, 0.9939, 0.01009, 1.0, 0.01009, 1.0, 0.0, 1.0, 0.132, 1.0, 0.01009, 1.0, 0.01009, 1.0, 0.1429, 1.0, 0.1428, 1.0, 0.01009, 1.0, 0.01009, 1.0, 0.1428, 1.0, 0.0, 1.0, 0.01009, 1.0, 0.01009, 1.0, 0.0, 1.0, 1.0, 1.0, 0.9863, 1.0, 0.9863, 1.0, 1.0, 1.0, 1.0, 1.0, 0.9863, 1.0, 0.9863, 1.0, 1.0, 1.0, 1.0, 1.0, 0.9863, 1.0, 0.9863, 1.0, 1.0, 1.0, 1.0, 1.0, 0.9863, 1.0, 0.9863, 1.0, 1.0, 1.0, 0.1807, 1.0, 0.9863, 1.0, 0.9863, 1.0, 0.1807, 0.7143, 0.1918, 0.7143, 0.9863, 0.8571, 0.9863, 0.8571, 0.1918, 0.5714, 0.1918, 0.5714, 0.9863, 0.7143, 0.9863, 0.7143, 0.1918, 0.5, 0.1918, 0.5, 0.9863, 0.5714, 0.9863, 0.5714, 0.1918, 0.5, 0.1586, 0.5714, 0.1586, 0.5714, 0.1586, 0.5, 0.1586, 0.7143, 0.1585, 0.8425, 0.1579, 0.8375, 0.1639, 0.7143, 0.1585, 1.0, 0.1807, 1.0, 0.9863, 1.0, 0.9863, 1.0, 0.1969, 0.9939, 0.1969, 1.0, 0.1969, 1.0, 0.9863, 0.9939, 0.9863, 0.9939, 0.1918, 0.9939, 0.9863, 1.0, 0.9863, 1.0, 0.1918, 1.0, 0.1807, 1.0, 0.9863, 1.0, 0.9863, 1.0, 0.1807, 0.5, 0.0, 0.4286, 0.0, 0.4286, 0.0, 0.5, 0.0, 0.5714, 0.0, 0.5714, 0.0, 0.5714, 0.0, 0.5714, 0.0, 0.5, 0.0, 0.4286, 0.0, 0.4286, 0.0, 0.5, 0.0, 0.5, 0.0, 0.5714, 0.0, 0.5714, 0.0, 0.5, 0.0, 0.4286, 0.0, 0.4286, 0.0, 0.4286, 0.0, 0.4286, 0.0, 0.5, 0.0, 0.5714, 0.0, 0.5714, 0.0, 0.5, 0.0, 0.5714, 0.0, 0.5714, 0.0, 0.5714, 0.0, 0.5714, 0.0, 0.5714, 0.0, 0.5714, 0.0, 0.5714, 0.0, 0.5714, 0.0, 0.5, 0.0, 0.5714, 0.0, 0.5714, 0.0, 0.5, 0.0, 0.4286, 0.0, 0.4286, 0.0, 0.4286, 0.0, 0.4286, 0.0, 0.5, 0.0, 0.4286, 0.0, 0.4286, 0.0, 0.5, 0.0, 0.5714, 0.0, 0.5714, 0.0, 0.5714, 0.0, 0.5714, 0.0, 0.5, 0.0, 0.5714, 0.0, 0.5714, 0.0, 0.5, 0.0, 0.4286, 0.0, 0.4286, 0.0, 0.4286, 0.0, 0.4286, 0.0, 0.5, 0.0, 0.4286, 0.0, 0.4286, 0.0, 0.5, 0.0, 0.5, 0.1479, 0.5714, 0.1479, 0.5714, 0.1586, 0.5, 0.1586, 0.5714, 0.1479, 0.7143, 0.1478, 0.7143, 0.1585, 0.5714, 0.1586, 0.7143, 0.1478, 0.8252, 0.1478, 0.8425, 0.1579, 0.7143, 0.1585, 1.0, 0.1918, 1.0, 0.1428, 1.0, 0.1428, 1.0, 0.1918, 1.0, 0.1807, 1.0, 0.132, 1.0, 0.1428, 1.0, 0.1918, 1.0, 0.1918, 1.0, 0.1428, 1.0, 0.1428, 1.0, 0.1918, 1.0, 0.1918, 1.0, 0.1428, 1.0, 0.1428, 1.0, 0.1918, 0.7143, 0.1969, 0.8571, 0.1969, 0.8571, 0.9295, 0.7143, 0.9295, 0.5714, 0.197, 0.7143, 0.1969, 0.7143, 0.9295, 0.5714, 0.9295, 0.5, 0.197, 0.5714, 0.197, 0.5714, 0.9295, 0.5, 0.9295, 0.8407, 0.9863, 0.7143, 0.9863, 0.7143, 0.9295, 0.8571, 0.9295, 0.866, 0.1969, 0.8407, 0.9863, 0.8571, 0.9295, 0.8571, 0.1969, 0.5714, 0.1586, 0.7143, 0.1585, 0.7143, 0.1585, 0.5714, 0.1586, 0.7143, 0.9863, 0.5714, 0.9863, 0.5714, 0.9295, 0.7143, 0.9295, 0.8425, 0.1579, 0.866, 0.1969, 0.8571, 0.1969, 0.8375, 0.1639, 0.5, 0.1586, 0.5714, 0.1586, 0.5714, 0.197, 0.5, 0.197, 0.5714, 0.1586, 0.7143, 0.1585, 0.7143, 0.1969, 0.5714, 0.197, 0.7143, 0.1585, 0.8375, 0.1639, 0.8571, 0.1969, 0.7143, 0.1969, 1.0, 0.9863, 1.0, 0.1918, 1.0, 0.1918, 1.0, 0.9863, 1.0, 0.9863, 1.0, 0.1918, 1.0, 0.1918, 1.0, 0.9863, 1.0, 0.9863, 1.0, 0.1807, 1.0, 0.1918, 1.0, 0.9863, 1.0, 0.9863, 1.0, 0.1918, 1.0, 0.1918, 1.0, 0.9863, 1.0, 0.132, 1.0, 0.1807, 1.0, 0.1807, 1.0, 0.132, 0.9939, 0.1428, 0.9939, 0.1918, 1.0, 0.1918, 1.0, 0.1428, 0.9941, 0.1478, 1.0, 0.1478, 1.0, 0.1969, 0.9939, 0.1969, 1.0, 0.132, 1.0, 0.1807, 1.0, 0.1969, 1.0, 0.1478, 0.5, 0.1428, 0.5, 0.1918, 0.5714, 0.1918, 0.5714, 0.1428, 0.5714, 0.1428, 0.5714, 0.1918, 0.7143, 0.1918, 0.7143, 0.1428, 0.7143, 0.1428, 0.7143, 0.1918, 0.8571, 0.1918, 0.8571, 0.1428, 1.0, 0.132, 1.0, 0.1807, 1.0, 0.1807, 1.0, 0.132, 1.0, 0.01009, 1.0, 0.132, 1.0, 0.132, 1.0, 0.01009, 0.7143, 0.01009, 0.7143, 0.1428, 0.8571, 0.1428, 0.8571, 0.01009, 0.5714, 0.01009, 0.5714, 0.1428, 0.7143, 0.1428, 0.7143, 0.01009, 0.5, 0.01009, 0.5, 0.1428, 0.5714, 0.1428, 0.5714, 0.01009, 0.7143, 0.01009, 0.8475, 0.01009, 0.8252, 0.1478, 0.7143, 0.1478, 0.5714, 0.01009, 0.7143, 0.01009, 0.7143, 0.1478, 0.5714, 0.1479, 0.5, 0.01009, 0.5714, 0.01009, 0.5714, 0.1479, 0.5, 0.1479, 1.0, 0.01009, 1.0, 0.132, 1.0, 0.1478, 1.0, 0.01009, 0.9948, 0.01009, 1.0, 0.01009, 1.0, 0.1478, 0.9941, 0.1478, 0.9939, 0.01009, 0.9939, 0.1428, 1.0, 0.1428, 1.0, 0.01009, 1.0, 0.01009, 1.0, 0.132, 1.0, 0.132, 1.0, 0.01009, 0.5, 0.0, 0.5714, 0.0, 0.5714, 0.0, 0.5, 0.0, 0.5714, 0.0, 0.5714, 0.0, 0.5714, 0.0, 0.5714, 0.0, 0.5714, 0.0, 0.5714, 0.0, 0.5714, 0.0, 0.5714, 0.0, 0.5, 0.0, 0.5714, 0.0, 0.5714, 0.0, 0.5, 0.0, 0.5714, 0.0, 0.5714, 0.0, 0.5714, 0.0, 0.5714, 0.0, 0.5714, 0.0, 0.5714, 0.0, 0.5714, 0.0, 0.5714, 0.0, 0.5, 0.0, 0.5714, 0.0, 0.5714, 0.0, 0.5, 0.0, 0.5, 0.0, 0.5714, 0.0, 0.5714, 0.0, 0.5, 0.0, 0.5, 0.0, 0.5714, 0.0, 0.5714, 0.0, 0.5, 0.0, 0.5714, 0.0, 0.5714, 0.0, 0.5714, 0.0, 0.5714, 0.0, 0.5714, 0.0, 0.5714, 0.0, 0.5714, 0.0, 0.5714, 0.0, 0.5, 0.0, 0.5714, 0.0, 0.5714, 0.0, 0.5, 0.0, 0.5, 0.0, 0.5, 0.0, 0.5714, 0.0, 0.5714, 0.0, 0.5, 0.0, 0.5714, 0.0, 0.5714, 0.0, 0.5, 0.0, 0.5714, 0.0, 0.5714, 0.0, 0.5714, 0.0, 0.5714, 0.0, 0.5714, 0.0, 0.5714, 0.0, 0.5714, 0.0, 0.5714, 0.0, 0.5, 0.0, 0.5714, 0.0, 0.5714, 0.0, 0.5, 0.0, 0.5, 0.0, 0.5714, 0.0, 0.5714, 0.0, 0.5, 0.0, 0.5714, 0.0, 0.5714, 0.0, 0.5714, 0.0, 0.5714, 0.0, 0.5, 0.0, 0.5714, 0.0, 0.5714, 0.0, 0.5, 0.0, 0.5714, 0.0, 0.5714, 0.0, 0.5714, 0.0, 0.5714, 0.0, 0.5714, 0.0, 0.5714, 0.0, 0.5714, 0.0, 0.5714, 0.0, 0.5, 0.0, 0.5714, 0.0, 0.5714, 0.0, 0.5, 0.0, 0.5714, 0.0, 0.5714, 0.0, 0.5714, 0.0, 0.5714, 0.0, 0.5, 0.0, 0.5714, 0.0, 0.5714, 0.0, 0.5, 0.0, 0.5, 0.0, 0.5714, 0.0, 0.5714, 0.0, 0.5, 0.0, 0.5714, 0.0, 0.5714, 0.0, 0.5714, 0.0, 0.5714, 0.0, 0.5714, 0.0, 0.5714, 0.0, 0.5714, 0.0, 0.5714, 0.0, 0.5, 0.0, 0.5714, 0.0, 0.5714, 0.0, 0.5, 0.0, 0.5714, 0.0, 0.5, 0.0, 0.5, 0.0, 0.5714, 0.0, 0.5714, 0.0, 0.5, 0.0, 0.5, 0.0, 0.5714, 0.0, 0.5714, 0.0, 0.5, 0.0, 0.5, 0.0, 0.5714, 0.0, 0.5714, 0.0, 0.5, 0.0, 0.5, 0.0, 0.5714, 0.0, 0.5714, 0.0, 0.5, 0.0, 0.5, 0.0, 0.5714, 0.0, 0.5714, 0.0, 0.5, 0.0, 0.5, 0.0, 0.5714, 0.0, 0.5714, 0.0, 0.5, 0.0, 0.5, 0.0, 0.5714, 0.0, 0.5714, 0.0, 0.5, 0.0, 0.5, 0.0, 0.5714, 0.0, 0.5714, 0.0, 0.5, 0.0, 0.5, 0.0, 0.5714, 0.0, 0.5714, 0.0, 0.5, 0.0, 0.5, 0.0, 0.5714, 0.0, 0.5714, 0.0, 0.5, 0.0, 0.5, 0.0, 0.5714, 0.0, 0.5714, 0.0, 0.5, 0.0, 0.5, 0.0, 0.5714, 0.0, 0.5714, 0.0, 0.5, 0.0, 0.5, 0.0, 0.5714, 0.0, 0.5714, 0.0, 0.5, 0.0, 0.5, 0.0, 0.5714, 0.0, 0.5714, 0.0, 0.5, 0.0, 0.5, 0.0, 0.5714, 0.0, 0.4286, 0.0, 0.5, 0.0, 0.5, 0.0, 0.4286, 0.0, 0.5714, 0.0, 0.5, 0.0, 0.5, 0.0, 0.5714, 0.0, 0.4286, 0.0, 0.5, 0.0, 0.5, 0.0, 0.4286, 0.0, 0.4286, 0.0, 0.5, 0.0, 0.5, 0.0, 0.4286, 0.0, 0.4286, 0.0, 0.5, 0.0, 0.5, 0.0, 0.4286, 0.0, 0.5714, 0.0, 0.5, 0.0, 0.5, 0.0, 0.5714, 0.0, 0.5714, 0.0, 0.5, 0.0, 0.5, 0.0, 0.5714, 0.0, 0.5714, 0.9863, 0.5, 0.9863, 0.5, 0.9295, 0.5714, 0.9295, 0.5714, 1.0, 0.5, 1.0, 0.5, 1.0, 0.5714, 1.0, 0.5714, 0.0, 0.5, 0.0, 0.5, 0.0, 0.5714, 0.0, 0.5714, 0.0, 0.5, 0.0, 0.5, 0.0, 0.5714, 0.0, 0.5714, 0.0, 0.5, 0.0, 0.5, 0.0, 0.5714, 0.0, 0.5714, 1.0, 0.5, 1.0, 0.5, 1.0, 0.5714, 1.0, 0.5714, 1.0, 0.5, 1.0, 0.5, 1.0, 0.5714, 1.0, 0.5714, 0.0, 0.5, 0.0, 0.5, 0.0, 0.5714, 0.0, 0.5714, 0.0, 0.5, 0.0, 0.5, 0.0, 0.5714, 0.0, 0.8571, 0.01009, 0.8571, 0.1428, 0.9939, 0.1428, 0.9939, 0.01009, 0.8475, 0.01009, 0.9948, 0.01009, 0.9941, 0.1478, 0.8252, 0.1478, 0.8425, 0.1579, 0.9941, 0.1478, 0.9939, 0.1969, 0.866, 0.1969, 0.8571, 0.1428, 0.8571, 0.1918, 0.9939, 0.1918, 0.9939, 0.1428, 0.8252, 0.1478, 0.9941, 0.1478, 0.8425, 0.1579, 0.8571, 0.1918, 0.8571, 0.9863, 0.9939, 0.9863, 0.9939, 0.1918, 0.866, 0.1969, 0.9939, 0.1969, 0.9939, 0.9863, 0.8407, 0.9863, 0.8571, 0.0, 0.8571, 0.01009, 0.9939, 0.01009, 0.994, 0.0, 0.8571, 0.0, 0.9939, 0.0, 0.9948, 0.01009, 0.8475, 0.01009, 0.8332, 0.0, 0.9939, 0.0, 0.9939, 0.0, 0.8332, 0.0, 1.0, 1.0, 0.9939, 1.0, 0.9939, 1.0, 1.0, 1.0, 1.0, 0.0, 0.9939, 0.0, 0.9939, 0.0, 1.0, 0.0, 0.8571, 1.0, 0.9939, 1.0, 0.9939, 1.0, 0.8571, 1.0, 0.8571, 1.0, 0.9939, 1.0, 0.9939, 1.0, 0.8571, 1.0, 1.0, 0.0, 0.9939, 0.0, 0.9939, 0.0, 1.0, 0.0, 1.0, 1.0, 0.9939, 1.0, 0.9939, 1.0, 1.0, 1.0, 1.0, 1.0, 0.9939, 1.0, 0.9939, 1.0, 1.0, 1.0, 1.0, 0.0, 0.9939, 0.0, 0.9939, 0.0, 1.0, 0.0, 1.0, 0.0, 0.9939, 0.0, 0.994, 0.0, 1.0, 0.0, 0.8332, 0.0, 0.9939, 0.0, 0.9939, 0.0, 0.8571, 0.0, 0.8407, 0.9863, 0.9939, 0.9863, 0.9939, 1.0, 0.8407, 1.0, 0.8571, 1.0, 0.9939, 1.0, 0.994, 1.0, 0.8571, 1.0, 0.8571, 0.9863, 0.8571, 1.0, 0.994, 1.0, 0.9939, 0.9863, 0.8332, 0.0, 0.9939, 0.0, 0.9939, 0.0, 0.8332, 0.0, 0.8571, 1.0, 0.9939, 1.0, 0.9939, 1.0, 0.8571, 1.0, 0.8332, 0.0, 0.9939, 0.0, 0.9939, 0.0, 0.8332, 0.0, 1.0, 1.0, 0.9939, 1.0, 0.9939, 1.0, 1.0, 1.0, 0.5714, 1.0, 0.5, 1.0, 0.5, 1.0, 0.5714, 1.0, 0.5714, 0.0, 0.5, 0.0, 0.5, 0.0, 0.5714, 0.0, 1.0, 0.01009, 1.0, 0.132, 1.0, 0.132, 1.0, 0.01009, 1.0, 0.132, 1.0, 0.1807, 1.0, 0.1807, 1.0, 0.132, 1.0, 0.1807, 1.0, 0.9863, 1.0, 0.9863, 1.0, 0.1807, 1.0, 0.0, 1.0, 0.01009, 1.0, 0.01009, 1.0, 0.0, 0.7143, 0.0, 0.5714, 0.0, 0.5714, 0.0, 0.7143, 0.0, 0.7143, 1.0, 0.5714, 1.0, 0.5714, 1.0, 0.7143, 1.0, 0.8571, 1.0, 0.7143, 1.0, 0.7143, 1.0, 0.8571, 1.0, 0.9939, 1.0, 0.8571, 1.0, 0.8571, 1.0, 0.9939, 1.0, 0.7143, 0.0, 0.8332, 0.0, 0.8332, 0.0, 0.7143, 0.0, 1.0, 0.9863, 1.0, 1.0, 1.0, 1.0, 1.0, 0.9863, 0.9939, 0.0, 1.0, 0.0, 1.0, 0.0, 0.9939, 0.0])
me_plane_001.use_remesh_preserve_volume = False
me_plane_001.use_remesh_preserve_attributes = False
me_plane_001.use_mirror_vertex_groups = False
me_plane_001.update()

# ---- objects
ob_camera = bpy.data.objects.new('Camera', cam_camera)
ob_plane = bpy.data.objects.new('Plane', me_plane)
ob_plane_002 = bpy.data.objects.new('Plane.002', me_plane_002)
ob_plane_003 = bpy.data.objects.new('Plane.003', me_plane_003)
ob_point = bpy.data.objects.new('Point', light_point)
ob_plane_001 = bpy.data.objects.new('Plane.001', me_plane_001)

# ---- transforms, parenting, visibility, modifiers, constraints
ob_camera.location = (4.505, -6.868, 2.271)
ob_camera.rotation_euler = (1.383, 0.007998, 0.5336)
ob_camera.lock_rotations_4d = False
ob_camera.empty_display_type = 'ARROWS'
ob_camera.color = (0.0, 0.0, 0.0, 0.0)
ob_camera.display_type = 'WIRE'
ob_camera.lineart.crease_threshold = 0.0
ob_plane.location = (0.0, 0.0, 1.021)
ob_plane.rotation_euler = (1.571, -0.0, 0.0)
ob_plane.scale = (1.702, 1.0, 1.0)
ob_plane.lineart.crease_threshold = 0.0
_vg = ob_plane.vertex_groups.new(name='screen')
_vg = ob_plane.vertex_groups.new(name='monitor body')
_m = ob_plane.modifiers.new('Subdivision', 'SUBSURF')
_m.uv_smooth = 'PRESERVE_CORNERS'
_m.levels = 2
_m.render_levels = 3
_m.show_only_control_edges = False
ob_plane_002.location = (-3.001, -4.192, 2.543)
ob_plane_002.rotation_euler = (-2.063, 3.142, -3.142)
ob_plane_002.scale = (0.6656, 0.6656, 0.6656)
ob_plane_002.lineart.crease_threshold = 0.0
ob_plane_003.location = (0.0, 0.0, -0.3424)
ob_plane_003.scale = (11.15, 11.15, 11.15)
ob_plane_003.lineart.crease_threshold = 0.0
ob_point.location = (0.02467, 2.166, 2.758)
ob_point.rotation_euler = (-1.198, -0.0, 0.0)
ob_point.lineart.crease_threshold = 0.0
ob_plane_001.location = (0.0, 0.0, 1.021)
ob_plane_001.rotation_euler = (1.571, -0.0, 0.0)
ob_plane_001.scale = (1.702, 1.0, 1.0)
ob_plane_001.lineart.crease_threshold = 0.0
_m = ob_plane_001.modifiers.new('Subdivision', 'SUBSURF')
_m.uv_smooth = 'PRESERVE_CORNERS'
_m.levels = 2
_m.render_levels = 3
_m.show_only_control_edges = False
_m = ob_plane_001.modifiers.new('Mirror', 'MIRROR')

# ---- collection membership
col_collection.objects.link(ob_camera)
col_collection.objects.link(ob_plane)
col_collection.objects.link(ob_plane_002)
col_collection.objects.link(ob_plane_003)
col_collection.objects.link(ob_point)
col_collection_2.objects.link(ob_plane_001)

# ---- scene / render settings (as saved in the file)
scene.camera = ob_camera
scene.frame_start = 1; scene.frame_end = 250; scene.frame_set(1)
scene.render.engine = 'CYCLES'
scene.cycles.use_denoising = False
scene.cycles.samples = 200
scene.cycles.sampling_pattern = 'TABULATED_SOBOL'
scene.cycles.use_adaptive_sampling = False
scene.cycles.use_light_tree = False
scene.eevee.gi_diffuse_bounces = 4
scene.eevee.use_gtao = True
scene.eevee.light_threshold = 0.016
scene.view_settings.view_transform = 'Filmic'
bpy.context.view_layer.update()
